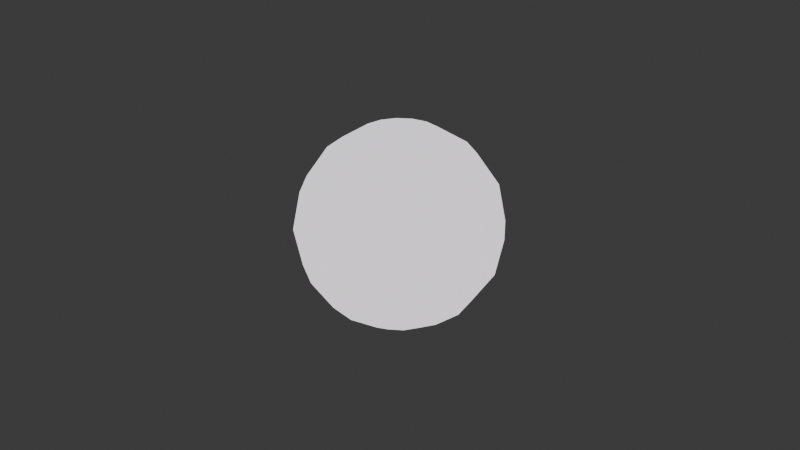 # Source: planet.blend  (saved by Blender 4.1.23; exported with 4.5.12 LTS)
import bpy
from mathutils import Matrix  # noqa: F401  (used for matrix-valued properties, if any)

bpy.ops.wm.read_factory_settings(use_empty=True)
scene = bpy.context.scene
scene.name = 'Scene'

# ---- collections
col_planet_1 = bpy.data.collections.new('planet 1'); scene.collection.children.link(col_planet_1)
col_planet_2 = bpy.data.collections.new('planet 2'); scene.collection.children.link(col_planet_2)

# ---- images (referenced by path relative to the original .blend; pixels are not part of the script)
import os
ASSET_DIR = os.environ.get("B2B_ASSET_DIR", "")  # directory of the original .blend (textures are referenced by path, not embedded)
HERE = os.path.dirname(os.path.abspath(__file__))  # packed textures are extracted next to this script under _unpacked/

def load_image(name, relpath, width, height, colorspace="sRGB"):
    """Load a texture the original file referenced (path relative to the .blend, or extracted next to this script)."""
    p = next((c for c in (os.path.join(HERE, relpath), os.path.join(ASSET_DIR, relpath)) if relpath and os.path.exists(c)), "")
    if p:
        img = bpy.data.images.load(p, check_existing=True)
        img.name = name
    else:  # same state as the original file: an image datablock whose file is absent (Cycles renders it pink)
        img = bpy.data.images.new(name, width, height)
        img.source = "FILE"
        img.filepath = "//" + (relpath or name)
    img.colorspace_settings.name = colorspace
    return img
img_planet_1 = load_image('planet-1', 'planet-1.png', 1024, 1024, 'sRGB')
img_clouds = load_image('clouds', 'clouds.png', 1024, 1024, 'sRGB')

# ---- materials (node trees are filled in below, after node groups)
mat_rock = bpy.data.materials.new('rock')
mat_planet = bpy.data.materials.new('planet')
mat_planet_ring = bpy.data.materials.new('planet.ring')
mat_cloudy_planet = bpy.data.materials.new('cloudy-planet')
mat_material_002 = bpy.data.materials.new('Material.002')
mat_material_002.use_backface_culling = True

# ---- material node trees
mat_rock.use_nodes = True; mat_rock.node_tree.nodes.clear()
_N = mat_rock.node_tree.nodes; _L = mat_rock.node_tree.links
n0 = _N.new('ShaderNodeBsdfPrincipled'); n0.name = 'Principled BSDF'; n0.location = (10, 300)
n0.inputs[0].default_value = (0.45, 0.45, 0.45, 1.0)
n0.inputs[2].default_value = 1.0
n0.inputs[3].default_value = 1.0
n1 = _N.new('ShaderNodeOutputMaterial'); n1.name = 'Material Output'; n1.location = (300, 300)
_L.new(n0.outputs[0], n1.inputs[0])
n1.is_active_output = True
mat_planet.use_nodes = True; mat_planet.node_tree.nodes.clear()
_N = mat_planet.node_tree.nodes; _L = mat_planet.node_tree.links
n0 = _N.new('ShaderNodeBsdfPrincipled'); n0.name = 'Principled BSDF'; n0.location = (259, 386)
n0.inputs[2].default_value = 1.0
n1 = _N.new('ShaderNodeOutputMaterial'); n1.name = 'Material Output'; n1.location = (549, 386)
n2 = _N.new('ShaderNodeTexNoise'); n2.name = 'Noise Texture'; n2.location = (-816, 231)
n2.inputs[2].default_value = 25.0
n2.inputs[4].default_value = 0.1333
n3 = _N.new('ShaderNodeNewGeometry'); n3.name = 'Geometry'; n3.location = (-1372, 146)
n4 = _N.new('ShaderNodeVectorMath'); n4.name = 'Vector Math'; n4.location = (-1100, 118)
n4.operation = 'MULTIPLY'
n4.inputs[1].default_value = (0.1, 0.1, 1.0)
n5 = _N.new('ShaderNodeValToRGB'); n5.name = 'Color Ramp'; n5.location = (-289, 269)
n5.color_ramp.interpolation = 'EASE'
while len(n5.color_ramp.elements) > 1: n5.color_ramp.elements.remove(n5.color_ramp.elements[-1])
n5.color_ramp.elements[0].position = 0.0; n5.color_ramp.elements[0].color = (1.0, 0.8175, 0.3933, 1.0)
_e = n5.color_ramp.elements.new(1.0); _e.color = (0.1041, 0.005028, 0.0, 1.0)
n6 = _N.new('ShaderNodeTexImage'); n6.name = 'Image Texture'; n6.location = (-139, 532)
n6.image = img_planet_1
n7 = _N.new('ShaderNodeSeparateXYZ'); n7.name = 'Separate XYZ'; n7.location = (-1339, 397)
n8 = _N.new('ShaderNodeMath'); n8.name = 'Math'; n8.location = (-908, 419)
n8.operation = 'MULTIPLY'
n8.inputs[1].default_value = 3.142
n9 = _N.new('ShaderNodeMath'); n9.name = 'Math.001'; n9.location = (-724, 398)
n9.operation = 'SINE'
n10 = _N.new('ShaderNodeMath'); n10.name = 'Math.002'; n10.location = (-520, 298)
n10.operation = 'MULTIPLY'
n11 = _N.new('ShaderNodeMath'); n11.name = 'Math.003'; n11.location = (-1100, 401)
n11.operation = 'MULTIPLY_ADD'
_L.new(n0.outputs[0], n1.inputs[0])
_L.new(n3.outputs[0], n4.inputs[0])
_L.new(n3.outputs[0], n7.inputs[0])
_L.new(n8.outputs[0], n9.inputs[0])
_L.new(n4.outputs[0], n2.inputs[0])
_L.new(n9.outputs[0], n10.inputs[0])
_L.new(n2.outputs[0], n10.inputs[1])
_L.new(n10.outputs[0], n5.inputs[0])
_L.new(n7.outputs[2], n11.inputs[0])
_L.new(n11.outputs[0], n8.inputs[0])
_L.new(n6.outputs[0], n0.inputs[0])
n1.is_active_output = True
mat_planet_ring.use_nodes = True; mat_planet_ring.node_tree.nodes.clear()
_N = mat_planet_ring.node_tree.nodes; _L = mat_planet_ring.node_tree.links
n0 = _N.new('ShaderNodeBsdfPrincipled'); n0.name = 'Principled BSDF'; n0.location = (10, 300)
n0.inputs[0].default_value = (1.0, 0.8148, 0.3916, 1.0)
n0.inputs[2].default_value = 1.0
n1 = _N.new('ShaderNodeOutputMaterial'); n1.name = 'Material Output'; n1.location = (300, 300)
_L.new(n0.outputs[0], n1.inputs[0])
n1.is_active_output = True
mat_cloudy_planet.use_nodes = True; mat_cloudy_planet.node_tree.nodes.clear()
_N = mat_cloudy_planet.node_tree.nodes; _L = mat_cloudy_planet.node_tree.links
n0 = _N.new('ShaderNodeBsdfPrincipled'); n0.name = 'Principled BSDF'; n0.location = (10, 300)
n0.inputs[0].default_value = (0.0, 0.0, 1.0, 1.0)
n0.inputs[2].default_value = 1.0
n0.inputs[3].default_value = 1.0
n1 = _N.new('ShaderNodeOutputMaterial'); n1.name = 'Material Output'; n1.location = (300, 300)
_L.new(n0.outputs[0], n1.inputs[0])
n1.is_active_output = True
mat_material_002.use_nodes = True; mat_material_002.node_tree.nodes.clear()
_N = mat_material_002.node_tree.nodes; _L = mat_material_002.node_tree.links
n0 = _N.new('ShaderNodeBsdfPrincipled'); n0.name = 'Principled BSDF'; n0.location = (10, 300)
n0.inputs[2].default_value = 1.0
n0.inputs[28].default_value = 1.0
n1 = _N.new('ShaderNodeOutputMaterial'); n1.name = 'Material Output'; n1.location = (300, 300)
n2 = _N.new('ShaderNodeTexNoise'); n2.name = 'Noise Texture'; n2.location = (-433, 263)
n3 = _N.new('ShaderNodeMapRange'); n3.name = 'Map Range'; n3.location = (-212, 286)
n3.inputs[1].default_value = 0.5
n3.inputs[2].default_value = 0.75
n4 = _N.new('ShaderNodeNewGeometry'); n4.name = 'Geometry'; n4.location = (-686, 198)
n5 = _N.new('ShaderNodeTexImage'); n5.name = 'Image Texture'; n5.location = (-301, 511)
n5.image = img_clouds
_L.new(n0.outputs[0], n1.inputs[0])
_L.new(n2.outputs[0], n3.inputs[0])
_L.new(n4.outputs[0], n2.inputs[0])
_L.new(n5.outputs[1], n0.inputs[4])
_L.new(n5.outputs[0], n0.inputs[0])
n1.is_active_output = True

# ---- world
world_world = bpy.data.worlds.new('World'); scene.world = world_world
world_world.use_nodes = True; world_world.node_tree.nodes.clear()
_N = world_world.node_tree.nodes; _L = world_world.node_tree.links
n0 = _N.new('ShaderNodeOutputWorld'); n0.name = 'World Output'; n0.location = (300, 300)
n1 = _N.new('ShaderNodeBackground'); n1.name = 'Background'; n1.location = (10, 300)
n1.inputs[0].default_value = (0.05088, 0.05088, 0.05088, 1.0)
_L.new(n1.outputs[0], n0.inputs[0])
n0.is_active_output = True
world_world.color = (0.05088, 0.05088, 0.05088)
world_world.use_sun_shadow = False
world_world.sun_shadow_jitter_overblur = 0.0

# ---- meshes
me_icosphere = bpy.data.meshes.new('Icosphere')
me_icosphere.from_pydata([(-0.002821, -0.1222, -0.8199), (-0.1705, -0.1496, -0.7533), (-0.1812, 0.1345, -0.733), (0.0592, 0.2144, -0.7458), (0.1396, 0.03219, -0.788), (0.1917, -0.7324, 0.1109), (0.3834, -0.5903, 0.2533), (0.2915, -0.5222, 0.4521), (-0.04295, -0.5764, 0.4472), (-0.1016, -0.684, 0.1923), (-0.6085, -0.482, 0.2352), (-0.3537, -0.5911, 0.2453), (-0.3506, -0.4925, 0.4339), (-0.5741, -0.1856, 0.4329), (-0.6453, -0.1958, 0.3098), (-0.602, 0.4234, 0.113), (-0.6656, 0.1101, 0.2524), (-0.5682, 0.1501, 0.4386), (-0.3837, 0.4735, 0.4477), (-0.3894, 0.5866, 0.2705), (-0.03014, -0.4768, 0.5521), (0.1924, -0.3957, 0.5911), (0.01516, -0.2999, 0.6329), (0.3337, -0.1155, 0.6605), (0.3317, 0.1027, 0.674), (0.2185, -0.01938, 0.6852), (-0.3457, -0.3874, 0.5412), (-0.3139, -0.2021, 0.5881), (-0.4904, -0.1903, 0.5328), (-0.4871, 0.1461, 0.5329), (-0.3091, 0.1465, 0.6061), (-0.3382, 0.3437, 0.5657), (-0.01702, 0.4276, 0.6177), (0.02182, 0.2547, 0.6682), (0.193, 0.3586, 0.6461), (-0.1273, -0.3222, -0.7123), (-0.05362, -0.2754, -0.7478), (-0.06925, -0.3824, -0.6891), (0.06412, -0.1608, -0.7991), (0.232, -0.1014, -0.7329), (0.1842, -0.2175, -0.6749), (0.5124, -0.07744, -0.5462), (0.6675, -0.1239, -0.3787), (0.5278, -0.1854, -0.4747), (0.7112, -0.2561, -0.2004), (0.6509, -0.3954, -0.0855), (0.6147, -0.371, -0.206), (-0.03918, -0.7793, -0.08933), (0.02698, -0.7586, -0.1963), (0.1011, -0.7578, -0.04652), (0.4378, -0.5999, 0.03339), (0.2605, -0.7105, 0.01241), (0.3493, -0.6225, -0.1207), (0.005285, 0.4001, -0.6479), (-0.1748, 0.3954, -0.6298), (-0.08303, 0.5347, -0.5295), (-0.4112, 0.4635, -0.4697), (-0.4827, 0.5106, -0.3231), (-0.3376, 0.5845, -0.3697), (-0.3378, 0.6581, 0.1201), (-0.2843, 0.684, -0.06795), (-0.4618, 0.594, -0.03485), (0.4991, -0.3263, 0.4435), (0.559, -0.3862, 0.2856), (0.6342, -0.1933, 0.3415), (0.5355, 0.4967, 0.2712), (0.4954, 0.3942, 0.4469), (0.5808, 0.3305, 0.3118), (0.5124, -0.07084, 0.5711), (0.5661, 0.04376, 0.489), (0.4959, 0.1245, 0.5711), (0.7492, -0.1422, -0.09439), (0.7275, -0.1248, 0.0466), (0.7128, -0.2699, 0.05882), (-0.3953, 0.02974, -0.6486), (-0.3117, -0.1784, -0.6732), (-0.4551, -0.1453, -0.5549), (-0.649, -0.445, 0.1697), (-0.7019, -0.2653, 0.1527), (-0.6621, -0.3273, 0.03974), (-0.5607, -0.554, 0.09151), (-0.5051, -0.592, -0.0498), (-0.4705, -0.6314, 0.01354), (-0.7226, 0.06964, 0.08964), (-0.712, 0.2366, -0.05488), (-0.7296, 0.0222, -0.1027), (-0.276, -0.7515, -0.2415), (-0.3257, -0.7085, -0.3094), (-0.2155, -0.7502, -0.3655), (-0.2794, -0.4445, -0.5904), (-0.2321, -0.5944, -0.5233), (-0.3219, -0.5009, -0.5238), (-0.5471, 0.2425, -0.4827), (-0.6378, 0.1261, -0.3933), (-0.6326, 0.2952, -0.3333), (0.2583, 0.2723, -0.6724), (0.4282, 0.2888, -0.562), (0.3525, 0.1517, -0.6611), (0.5294, 0.6026, -0.04279), (0.5494, 0.5696, -0.1752), (0.4845, 0.6427, -0.08422), (0.5817, 0.08111, -0.504), (0.6122, 0.1612, -0.4428), (0.6805, 0.05867, -0.3933), (0.3507, 0.6547, -0.2132), (0.4131, 0.6639, -0.1516), (0.4299, 0.6023, -0.2908), (0.2155, 0.4643, -0.5692), (0.2148, 0.5575, -0.4739), (0.3514, 0.4934, -0.4874), (0.7335, 0.06997, -0.2173), (0.7048, 0.2315, -0.2463), (0.7298, 0.1462, -0.1284), (0.6146, 0.4774, 0.0142), (0.6559, 0.3795, 0.003095), (0.6538, 0.4212, -0.1425), (-0.1061, 0.6447, 0.432), (0.06388, 0.7329, 0.3924), (-0.1402, 0.6784, 0.3582), (0.1283, 0.6157, 0.5319), (0.2191, 0.5979, 0.5377), (0.1953, 0.6918, 0.4674), (-0.07985, 0.75, 0.2035), (0.08925, 0.7743, 0.2541), (-0.01908, 0.7587, 0.1302), (0.2578, 0.7397, 0.04388), (0.2464, 0.7666, 0.1766), (0.3303, 0.7356, 0.05109), (0.3773, 0.6127, 0.4338), (0.4125, 0.6354, 0.354), (0.3321, 0.6929, 0.3836), (0.4036, 0.7119, 0.1001), (0.3482, 0.7335, 0.2374), (0.4237, 0.6887, 0.1566)], [], [(100, 105, 127, 131), (77, 80, 10), (17, 13, 28, 29), (66, 128, 120, 34, 24, 70), (22, 25, 33, 30, 27), (57, 94, 84, 15, 61), (49, 51, 5), (78, 14, 16, 83), (39, 4, 97, 101, 41), (106, 99, 115, 111, 102, 96, 109), (7, 62, 68, 23, 21), (47, 9, 11, 82, 86), (42, 103, 110, 71, 44), (59, 19, 118, 122), (12, 8, 20, 26), (2, 74, 92, 56, 54), (3, 53, 107, 95), (98, 133, 129, 65, 113), (69, 64, 72, 112, 114, 67), (125, 104, 108, 55, 58, 60, 124), (45, 73, 63, 6, 50), (0, 38, 36), (79, 85, 93, 76, 91, 87, 81), (121, 130, 132, 126, 123, 117), (48, 88, 90, 37, 40, 43, 46, 52), (116, 18, 31, 32, 119), (0, 1, 2, 3, 4), (5, 6, 7, 8, 9), (10, 11, 12, 13, 14), (15, 16, 17, 18, 19), (20, 21, 22), (23, 24, 25), (26, 27, 28), (29, 30, 31), (32, 33, 34), (35, 36, 37), (38, 39, 40), (41, 42, 43), (44, 45, 46), (47, 48, 49), (50, 51, 52), (53, 54, 55), (56, 57, 58), (59, 60, 61), (62, 63, 64), (65, 66, 67), (68, 69, 70), (71, 72, 73), (74, 75, 76), (77, 78, 79), (80, 81, 82), (83, 84, 85), (86, 87, 88), (89, 90, 91), (92, 93, 94), (95, 96, 97), (98, 99, 100), (101, 102, 103), (104, 105, 106), (107, 108, 109), (110, 111, 112), (113, 114, 115), (116, 117, 118), (119, 120, 121), (122, 123, 124), (125, 126, 127), (128, 129, 130), (131, 132, 133), (35, 1, 0, 36), (74, 2, 1, 75), (53, 3, 2, 54), (50, 6, 5, 51), (82, 11, 10, 80), (83, 16, 15, 84), (62, 7, 6, 63), (8, 12, 11, 9), (13, 17, 16, 14), (20, 8, 7, 21), (28, 13, 12, 26), (31, 18, 17, 29), (70, 24, 23, 68), (30, 33, 32, 31), (27, 30, 29, 28), (33, 25, 24, 34), (25, 22, 21, 23), (22, 27, 26, 20), (4, 39, 38, 0), (103, 42, 41, 101), (73, 45, 44, 71), (9, 47, 49, 5), (51, 49, 48, 52), (45, 50, 52, 46), (42, 44, 46, 43), (39, 41, 43, 40), (40, 37, 36, 38), (94, 57, 56, 92), (19, 59, 61, 15), (57, 61, 60, 58), (58, 55, 54, 56), (128, 66, 65, 129), (66, 70, 69, 67), (72, 64, 63, 73), (64, 69, 68, 62), (112, 72, 71, 110), (14, 78, 77, 10), (47, 86, 88, 48), (37, 90, 89, 35), (87, 91, 90, 88), (93, 85, 84, 94), (81, 87, 86, 82), (78, 83, 85, 79), (80, 77, 79, 81), (91, 76, 75, 89), (76, 93, 92, 74), (3, 95, 97, 4), (133, 98, 100, 131), (55, 108, 107, 53), (67, 114, 113, 65), (111, 115, 114, 112), (106, 109, 108, 104), (102, 111, 110, 103), (105, 100, 99, 106), (98, 113, 115, 99), (96, 102, 101, 97), (109, 96, 95, 107), (18, 116, 118, 19), (34, 120, 119, 32), (59, 122, 124, 60), (104, 125, 127, 105), (132, 130, 129, 133), (126, 132, 131, 127), (125, 124, 123, 126), (130, 121, 120, 128), (117, 123, 122, 118), (116, 119, 121, 117), (1, 35, 89, 75)])
me_icosphere.polygons.foreach_set('use_smooth', [True] * 136)
_uv = me_icosphere.uv_layers.new(name='UVMap')
_uv.uv.foreach_set('vector', [0.493, 0.2039, 0.5047, 0.1901, 0.5337, 0.2635, 0.5268, 0.2657, 0.9006, 0.2768, 0.9396, 0.2458, 0.9111, 0.295, 0.7437, 0.3235, 0.8932, 0.3226, 0.8816, 0.3424, 0.7631, 0.3564, 0.4674, 0.3229, 0.5122, 0.3226, 0.5223, 0.3392, 0.4927, 0.3895, 0.4205, 0.3958, 0.4069, 0.371, 0.2757, 0.3836, 0.3335, 0.401, 0.4984, 0.3954, 0.6864, 0.3675, 0.829, 0.3534, 0.69, 0.1653, 0.765, 0.1649, 0.7808, 0.2073, 0.7274, 0.2963, 0.6782, 0.2148, 0.1243, 0.1932, 0.2136, 0.2338, 0.1807, 0.2909, 0.8806, 0.2809, 0.8945, 0.307, 0.7451, 0.304, 0.7934, 0.2206, 0.354, 0.03202, 0.3647, 0.01484, 0.4012, 0.08362, 0.3705, 0.1479, 0.3493, 0.1473, 0.497, 0.1711, 0.4759, 0.195, 0.444, 0.2002, 0.4158, 0.1901, 0.3866, 0.1573, 0.4198, 0.09908, 0.5008, 0.1494, 0.1974, 0.3238, 0.2966, 0.3232, 0.323, 0.3696, 0.3075, 0.3944, 0.2274, 0.3767, 0.09819, 0.1807, 0.1649, 0.3037, 0.01705, 0.304, 0.06251, 0.2192, 0.09186, 0.1745, 0.3446, 0.1651, 0.3713, 0.1656, 0.3973, 0.1935, 0.3229, 0.2246, 0.3106, 0.2057, 0.6657, 0.2293, 0.7091, 0.3043, 0.5922, 0.3063, 0.5882, 0.2834, 0.01494, 0.3222, 0.1647, 0.3241, 0.1362, 0.3732, 0.02712, 0.3441, 0.7275, 0.01857, 0.7729, 0.09369, 0.7639, 0.1495, 0.6893, 0.1498, 0.6747, 0.1064, 0.546, 0.01958, 0.5928, 0.103, 0.5231, 0.1369, 0.507, 0.08431, 0.477, 0.2132, 0.5141, 0.2776, 0.5104, 0.3061, 0.472, 0.3048, 0.4528, 0.2159, 0.34, 0.3561, 0.3105, 0.3118, 0.3266, 0.2413, 0.4099, 0.2056, 0.4354, 0.2152, 0.4505, 0.3095, 0.5509, 0.2622, 0.517, 0.1746, 0.5258, 0.1544, 0.607, 0.1197, 0.6695, 0.1599, 0.6599, 0.2114, 0.5785, 0.2708, 0.297, 0.2158, 0.3102, 0.2375, 0.2951, 0.3055, 0.1978, 0.3052, 0.2352, 0.2381, 0.1786, 0.01853, 0.1853, 0.03005, 0.152, 0.06465, 0.8227, 0.264, 0.7863, 0.2028, 0.7698, 0.1586, 0.7784, 0.1065, 0.8323, 0.1459, 0.2313, 0.1665, 0.1657, 0.2098, 0.5377, 0.3266, 0.5255, 0.3115, 0.5309, 0.283, 0.5442, 0.2786, 0.5706, 0.2874, 0.5729, 0.3112, 0.1502, 0.1684, 0.2139, 0.1623, 0.8435, 0.1412, 0.882, 0.1086, 0.2568, 0.04372, 0.3341, 0.1558, 0.3029, 0.2004, 0.2409, 0.2204, 0.5888, 0.3227, 0.7119, 0.323, 0.6915, 0.3596, 0.5977, 0.3866, 0.569, 0.3406, 0.1786, 0.01853, 0.1719, 0.01724, 0.1818, 0.0, 0.1818, 0.0, 0.1864, 0.008008, 0.1701, 0.2947, 0.1811, 0.3137, 0.1818, 0.3149, 0.1647, 0.3149, 0.1649, 0.3037, 0.01032, 0.297, 0.01705, 0.304, 0.01433, 0.3149, 0.0, 0.3149, 0.0007827, 0.3136, 0.7274, 0.2963, 0.7369, 0.2983, 0.7274, 0.3147, 0.7273, 0.3149, 0.7178, 0.2985, 0.1362, 0.3732, 0.1441, 0.3803, 0.1345, 0.3823, 0.3075, 0.3944, 0.315, 0.3991, 0.3069, 0.4029, 0.8915, 0.3454, 0.88, 0.3505, 0.8816, 0.3424, 0.7631, 0.3564, 0.7649, 0.3648, 0.7544, 0.3618, 0.5977, 0.3866, 0.5995, 0.3959, 0.5908, 0.3934, 0.1219, 0.1037, 0.152, 0.06465, 0.1218, 0.1048, 0.1853, 0.03005, 0.1959, 0.02435, 0.1912, 0.03273, 0.3493, 0.1473, 0.3454, 0.1575, 0.3414, 0.1523, 0.3106, 0.2057, 0.297, 0.2158, 0.3029, 0.2004, 0.09819, 0.1807, 0.1502, 0.1684, 0.1243, 0.1932, 0.2352, 0.2381, 0.2136, 0.2338, 0.2409, 0.2204, 0.5928, 0.103, 0.6047, 0.1026, 0.6029, 0.1099, 0.6893, 0.1498, 0.689, 0.1575, 0.6802, 0.1536, 0.6657, 0.2293, 0.6599, 0.2114, 0.6782, 0.2148, 0.2966, 0.3232, 0.2951, 0.3055, 0.3105, 0.3118, 0.472, 0.3048, 0.469, 0.3149, 0.464, 0.3083, 0.3292, 0.3647, 0.34, 0.3561, 0.3422, 0.3656, 0.3229, 0.2246, 0.3266, 0.2413, 0.3102, 0.2375, 0.8574, 0.08956, 0.8705, 0.08928, 0.8592, 0.09607, 0.7916, 0.2698, 0.8838, 0.2746, 0.8227, 0.264, 0.3918, 0.2388, 0.1657, 0.2098, 0.05949, 0.2121, 0.7934, 0.2206, 0.7808, 0.2073, 0.7863, 0.2028, 0.09186, 0.1745, 0.2313, 0.1665, 0.2139, 0.1623, 0.9702, 0.1276, 0.9853, 0.138, 0.9832, 0.1388, 0.7639, 0.1495, 0.7698, 0.1586, 0.765, 0.1649, 0.507, 0.08431, 0.4998, 0.09051, 0.4999, 0.07888, 0.477, 0.2132, 0.4759, 0.195, 0.493, 0.2039, 0.3705, 0.1479, 0.3866, 0.1573, 0.3713, 0.1656, 0.517, 0.1746, 0.5047, 0.1901, 0.497, 0.1711, 0.5231, 0.1369, 0.5207, 0.149, 0.5151, 0.1464, 0.3973, 0.1935, 0.4158, 0.1901, 0.4099, 0.2056, 0.4528, 0.2159, 0.4354, 0.2152, 0.444, 0.2002, 0.5873, 0.3149, 0.5823, 0.3089, 0.5922, 0.3063, 0.5417, 0.3334, 0.5303, 0.3343, 0.5377, 0.3266, 0.5882, 0.2834, 0.5706, 0.2874, 0.5785, 0.2708, 0.5509, 0.2622, 0.5442, 0.2786, 0.5337, 0.2635, 0.5122, 0.3226, 0.5104, 0.3061, 0.5255, 0.3115, 0.5268, 0.2657, 0.5309, 0.283, 0.5141, 0.2776, 0.1219, 0.1037, 0.1719, 0.01724, 0.1786, 0.01853, 0.152, 0.06465, 0.8574, 0.08956, 0.9022, 0.01187, 0.9096, 0.02213, 0.8705, 0.08928, 0.5928, 0.103, 0.546, 0.01958, 0.5521, 0.01157, 0.6047, 0.1026, 0.2352, 0.2381, 0.1978, 0.3052, 0.1807, 0.2909, 0.2136, 0.2338, 0.06251, 0.2192, 0.01705, 0.304, 0.01032, 0.297, 0.03874, 0.2478, 0.7934, 0.2206, 0.7451, 0.304, 0.7274, 0.2963, 0.7808, 0.2073, 0.2966, 0.3232, 0.1974, 0.3238, 0.1978, 0.3052, 0.2951, 0.3055, 0.1647, 0.3241, 0.01494, 0.3222, 0.01705, 0.304, 0.1649, 0.3037, 0.8932, 0.3226, 0.7437, 0.3235, 0.7451, 0.304, 0.8945, 0.307, 0.1362, 0.3732, 0.1647, 0.3241, 0.1747, 0.3273, 0.1441, 0.3803, 0.8816, 0.3424, 0.8932, 0.3226, 0.9038, 0.324, 0.8915, 0.3454, 0.7544, 0.3618, 0.7335, 0.3257, 0.7437, 0.3235, 0.7631, 0.3564, 0.3291, 0.3747, 0.315, 0.3991, 0.3075, 0.3944, 0.323, 0.3696, 0.6907, 0.368, 0.5995, 0.3959, 0.5977, 0.3866, 0.6915, 0.3596, 0.88, 0.3505, 0.7649, 0.3648, 0.7631, 0.3564, 0.8816, 0.3424, 0.4918, 0.3982, 0.4204, 0.4036, 0.4205, 0.3958, 0.4927, 0.3895, 0.3335, 0.401, 0.2757, 0.3836, 0.2274, 0.3767, 0.3075, 0.3944, 0.1345, 0.3823, 0.02861, 0.3518, 0.02712, 0.3441, 0.1362, 0.3732, 0.1864, 0.008008, 0.1959, 0.02435, 0.1853, 0.03005, 0.1786, 0.01853, 0.3713, 0.1656, 0.3446, 0.1651, 0.3493, 0.1473, 0.3705, 0.1479, 0.3102, 0.2375, 0.297, 0.2158, 0.3106, 0.2057, 0.3229, 0.2246, 0.1649, 0.3037, 0.09819, 0.1807, 0.1243, 0.1932, 0.1807, 0.2909, 0.2136, 0.2338, 0.1243, 0.1932, 0.1502, 0.1684, 0.2409, 0.2204, 0.297, 0.2158, 0.2352, 0.2381, 0.2409, 0.2204, 0.3029, 0.2004, 0.3446, 0.1651, 0.3106, 0.2057, 0.3029, 0.2004, 0.3341, 0.1558, 0.354, 0.03202, 0.3493, 0.1473, 0.3414, 0.1523, 0.3479, 0.03377, 0.1912, 0.03273, 0.1218, 0.1048, 0.152, 0.06465, 0.1853, 0.03005, 0.765, 0.1649, 0.69, 0.1653, 0.6893, 0.1498, 0.7639, 0.1495, 0.7091, 0.3043, 0.6657, 0.2293, 0.6782, 0.2148, 0.7274, 0.2963, 0.69, 0.1653, 0.6782, 0.2148, 0.6599, 0.2114, 0.6695, 0.1599, 0.6802, 0.1536, 0.6661, 0.1108, 0.6747, 0.1064, 0.6893, 0.1498, 0.5122, 0.3226, 0.4674, 0.3229, 0.472, 0.3048, 0.5104, 0.3061, 0.4594, 0.3174, 0.3422, 0.3656, 0.34, 0.3561, 0.4505, 0.3095, 0.3266, 0.2413, 0.3105, 0.3118, 0.2951, 0.3055, 0.3102, 0.2375, 0.3105, 0.3118, 0.34, 0.3561, 0.323, 0.3696, 0.2966, 0.3232, 0.4099, 0.2056, 0.3266, 0.2413, 0.3229, 0.2246, 0.3973, 0.1935, 0.8945, 0.307, 0.8806, 0.2809, 0.9006, 0.2768, 0.9111, 0.295, 0.09819, 0.1807, 0.09186, 0.1745, 0.2139, 0.1623, 0.1502, 0.1684, 0.882, 0.1086, 0.8435, 0.1412, 0.9702, 0.1276, 0.9613, 0.1045, 0.2313, 0.1665, 0.8323, 0.1459, 0.8435, 0.1412, 0.2139, 0.1623, 0.7698, 0.1586, 0.7863, 0.2028, 0.7808, 0.2073, 0.765, 0.1649, 0.1657, 0.2098, 0.2313, 0.1665, 0.09186, 0.1745, 0.06251, 0.2192, 0.8806, 0.2809, 0.7934, 0.2206, 0.7863, 0.2028, 0.8227, 0.264, 0.3918, 0.2388, 0.7916, 0.2698, 0.8227, 0.264, 0.1657, 0.2098, 0.9832, 0.1388, 0.8592, 0.09607, 0.8705, 0.08928, 0.9702, 0.1276, 0.7784, 0.1065, 0.7698, 0.1586, 0.7639, 0.1495, 0.7729, 0.09369, 0.546, 0.01958, 0.507, 0.08431, 0.4999, 0.07888, 0.5387, 0.01176, 0.5141, 0.2776, 0.477, 0.2132, 0.493, 0.2039, 0.5268, 0.2657, 0.607, 0.1197, 0.5258, 0.1544, 0.5231, 0.1369, 0.5928, 0.103, 0.4505, 0.3095, 0.4354, 0.2152, 0.4528, 0.2159, 0.472, 0.3048, 0.4158, 0.1901, 0.444, 0.2002, 0.4354, 0.2152, 0.4099, 0.2056, 0.497, 0.1711, 0.5008, 0.1494, 0.5258, 0.1544, 0.517, 0.1746, 0.3866, 0.1573, 0.4158, 0.1901, 0.3973, 0.1935, 0.3713, 0.1656, 0.5047, 0.1901, 0.493, 0.2039, 0.4759, 0.195, 0.497, 0.1711, 0.477, 0.2132, 0.4528, 0.2159, 0.444, 0.2002, 0.4759, 0.195, 0.4198, 0.09908, 0.3866, 0.1573, 0.3705, 0.1479, 0.4012, 0.08362, 0.5151, 0.1464, 0.4998, 0.09051, 0.507, 0.08431, 0.5231, 0.1369, 0.7119, 0.323, 0.5888, 0.3227, 0.5922, 0.3063, 0.7091, 0.3043, 0.5908, 0.3934, 0.5611, 0.342, 0.569, 0.3406, 0.5977, 0.3866, 0.6657, 0.2293, 0.5882, 0.2834, 0.5785, 0.2708, 0.6599, 0.2114, 0.517, 0.1746, 0.5509, 0.2622, 0.5337, 0.2635, 0.5047, 0.1901, 0.5309, 0.283, 0.5255, 0.3115, 0.5104, 0.3061, 0.5141, 0.2776, 0.5442, 0.2786, 0.5309, 0.283, 0.5268, 0.2657, 0.5337, 0.2635, 0.5509, 0.2622, 0.5785, 0.2708, 0.5706, 0.2874, 0.5442, 0.2786, 0.5255, 0.3115, 0.5377, 0.3266, 0.5223, 0.3392, 0.5122, 0.3226, 0.5729, 0.3112, 0.5706, 0.2874, 0.5882, 0.2834, 0.5922, 0.3063, 0.5794, 0.3167, 0.5417, 0.3334, 0.5377, 0.3266, 0.5729, 0.3112, 0.9096, 0.02213, 0.9613, 0.1045, 0.9702, 0.1276, 0.8705, 0.08928])
me_icosphere.materials.append(mat_rock)
me_icosphere.update()
me_sphere = bpy.data.meshes.new('Sphere')
me_sphere.from_pydata([(0.0, 0.5556, 0.8315), (0.0, 0.8315, 0.5556), (0.0, 0.9808, 0.1951), (0.0, 0.9808, -0.1951), (0.0, 0.8315, -0.5556), (0.07466, 0.1802, 0.9808), (0.2126, 0.5133, 0.8315), (0.3182, 0.7682, 0.5556), (0.3753, 0.9061, 0.1951), (0.3753, 0.9061, -0.1951), (0.3182, 0.7682, -0.5556), (0.2126, 0.5133, -0.8315), (0.07466, 0.1802, -0.9808), (0.1379, 0.1379, 0.9808), (0.3928, 0.3928, 0.8315), (0.5879, 0.5879, 0.5556), (0.6935, 0.6935, 0.1951), (0.6935, 0.6935, -0.1951), (0.5879, 0.5879, -0.5556), (0.3928, 0.3928, -0.8315), (0.1379, 0.1379, -0.9808), (0.0, 0.0, 1.0), (0.1802, 0.07466, 0.9808), (0.5133, 0.2126, 0.8315), (0.7682, 0.3182, 0.5556), (0.9061, 0.3753, 0.1951), (0.9061, 0.3753, -0.1951), (0.7682, 0.3182, -0.5556), (0.5133, 0.2126, -0.8315), (0.1802, 0.07466, -0.9808), (0.1951, -1.118e-08, 0.9808), (0.5556, -5.215e-08, 0.8315), (0.8315, -8.941e-08, 0.5556), (0.9808, -8.941e-08, 0.1951), (0.9808, -8.941e-08, -0.1951), (0.8315, -8.941e-08, -0.5556), (0.5556, -5.215e-08, -0.8315), (0.1951, -1.118e-08, -0.9808), (0.1802, -0.07466, 0.9808), (0.5133, -0.2126, 0.8315), (0.7682, -0.3182, 0.5556), (0.9061, -0.3753, 0.1951), (0.9061, -0.3753, -0.1951), (0.7682, -0.3182, -0.5556), (0.5133, -0.2126, -0.8315), (0.1802, -0.07466, -0.9808), (0.1379, -0.1379, 0.9808), (0.3928, -0.3928, 0.8315), (0.5879, -0.5879, 0.5556), (0.6935, -0.6935, 0.1951), (0.6935, -0.6935, -0.1951), (0.5879, -0.5879, -0.5556), (0.3928, -0.3928, -0.8315), (0.1379, -0.1379, -0.9808), (0.07466, -0.1802, 0.9808), (0.2126, -0.5133, 0.8315), (0.3182, -0.7682, 0.5556), (0.3753, -0.9061, 0.1951), (0.3753, -0.9061, -0.1951), (0.3182, -0.7682, -0.5556), (0.2126, -0.5133, -0.8315), (0.07466, -0.1802, -0.9808), (-7.451e-09, -0.1951, 0.9808), (-9.686e-08, -0.5556, 0.8315), (-1.043e-07, -0.8315, 0.5556), (-1.341e-07, -0.9808, 0.1951), (-1.341e-07, -0.9808, -0.1951), (-1.043e-07, -0.8315, -0.5556), (-9.686e-08, -0.5556, -0.8315), (-7.451e-09, -0.1951, -0.9808), (-0.07466, -0.1802, 0.9808), (-0.2126, -0.5133, 0.8315), (-0.3182, -0.7682, 0.5556), (-0.3753, -0.9061, 0.1951), (-0.3753, -0.9061, -0.1951), (-0.3182, -0.7682, -0.5556), (-0.2126, -0.5133, -0.8315), (-0.07466, -0.1802, -0.9808), (-0.1379, -0.1379, 0.9808), (-0.3928, -0.3928, 0.8315), (-0.5879, -0.5879, 0.5556), (-0.6935, -0.6935, 0.1951), (-0.6935, -0.6935, -0.1951), (-0.5879, -0.5879, -0.5556), (-0.3928, -0.3928, -0.8315), (-0.1379, -0.1379, -0.9808), (0.0, 0.0, -1.0), (-0.1802, -0.07466, 0.9808), (-0.5133, -0.2126, 0.8315), (-0.7682, -0.3182, 0.5556), (-0.9061, -0.3753, 0.1951), (-0.9061, -0.3753, -0.1951), (-0.7682, -0.3182, -0.5556), (-0.5133, -0.2126, -0.8315), (-0.1802, -0.07466, -0.9808), (-0.1951, 1.863e-08, 0.9808), (-0.5556, 1.49e-07, 0.8315), (-0.8315, 1.639e-07, 0.5556), (-0.9808, 2.682e-07, 0.1951), (-0.9808, 2.682e-07, -0.1951), (-0.8315, 1.639e-07, -0.5556), (-0.5556, 1.49e-07, -0.8315), (-0.1951, 1.863e-08, -0.9808), (-0.1802, 0.07466, 0.9808), (-0.5133, 0.2126, 0.8315), (-0.7682, 0.3182, 0.5556), (-0.9061, 0.3753, 0.1951), (-0.9061, 0.3753, -0.1951), (-0.7682, 0.3182, -0.5556), (-0.5133, 0.2126, -0.8315), (-0.1802, 0.07466, -0.9808), (-0.1379, 0.1379, 0.9808), (-0.3928, 0.3928, 0.8315), (-0.5879, 0.5879, 0.5556), (-0.6935, 0.6935, 0.1951), (-0.6935, 0.6935, -0.1951), (-0.5879, 0.5879, -0.5556), (-0.3928, 0.3928, -0.8315), (-0.1379, 0.1379, -0.9808), (-0.07466, 0.1802, 0.9808), (-0.2126, 0.5133, 0.8315), (-0.3182, 0.7682, 0.5556), (-0.3753, 0.9061, 0.1951), (-0.3753, 0.9061, -0.1951), (-0.3182, 0.7682, -0.5556), (-0.2126, 0.5133, -0.8315), (-0.07466, 0.1802, -0.9808), (1.49e-08, 0.1951, 0.9808), (2.161e-07, 0.5556, -0.8315), (1.49e-08, 0.1951, -0.9808)], [], [(12, 129, 128, 11), (122, 2, 3, 123), (9, 3, 2, 8), (2, 1, 7, 8), (4, 3, 9, 10), (23, 14, 13, 22), (18, 10, 9, 17), (26, 17, 16, 25), (11, 128, 4, 10), (21, 13, 5), (20, 12, 11, 19), (127, 5, 6, 0), (15, 7, 6, 14), (17, 9, 8, 16), (27, 18, 17, 26), (24, 15, 14, 23), (34, 26, 25, 33), (28, 19, 18, 27), (31, 23, 22, 30), (86, 12, 20), (29, 20, 19, 28), (33, 25, 24, 32), (21, 22, 13), (35, 27, 26, 34), (32, 24, 23, 31), (42, 34, 33, 41), (36, 28, 27, 35), (86, 20, 29), (39, 31, 30, 38), (37, 29, 28, 36), (41, 33, 32, 40), (21, 30, 22), (40, 32, 31, 39), (50, 42, 41, 49), (43, 35, 34, 42), (86, 29, 37), (47, 39, 38, 46), (45, 37, 36, 44), (49, 41, 40, 48), (44, 36, 35, 43), (21, 38, 30), (48, 40, 39, 47), (58, 50, 49, 57), (51, 43, 42, 50), (86, 37, 45), (56, 48, 47, 55), (53, 45, 44, 52), (57, 49, 48, 56), (52, 44, 43, 51), (55, 47, 46, 54), (21, 46, 38), (66, 58, 57, 65), (60, 52, 51, 59), (59, 51, 50, 58), (61, 53, 52, 60), (65, 57, 56, 64), (63, 55, 54, 62), (21, 54, 46), (86, 45, 53), (74, 66, 65, 73), (68, 60, 59, 67), (67, 59, 58, 66), (64, 56, 55, 63), (71, 63, 62, 70), (73, 65, 64, 72), (21, 62, 54), (69, 61, 60, 68), (86, 53, 61), (76, 68, 67, 75), (75, 67, 66, 74), (72, 64, 63, 71), (82, 74, 73, 81), (79, 71, 70, 78), (21, 70, 62), (77, 69, 68, 76), (81, 73, 72, 80), (86, 61, 69), (84, 76, 75, 83), (83, 75, 74, 82), (80, 72, 71, 79), (91, 82, 81, 90), (85, 77, 76, 84), (21, 78, 70), (90, 81, 80, 89), (86, 69, 77), (88, 79, 78, 87), (93, 84, 83, 92), (92, 83, 82, 91), (89, 80, 79, 88), (99, 91, 90, 98), (94, 85, 84, 93), (98, 90, 89, 97), (21, 87, 78), (86, 77, 85), (96, 88, 87, 95), (101, 93, 92, 100), (100, 92, 91, 99), (97, 89, 88, 96), (107, 99, 98, 106), (106, 98, 97, 105), (86, 85, 94), (21, 95, 87), (104, 96, 95, 103), (102, 94, 93, 101), (108, 100, 99, 107), (105, 97, 96, 104), (115, 107, 106, 114), (109, 101, 100, 108), (21, 103, 95), (86, 94, 102), (112, 104, 103, 111), (110, 102, 101, 109), (114, 106, 105, 113), (113, 105, 104, 112), (123, 115, 114, 122), (117, 109, 108, 116), (21, 111, 103), (86, 102, 110), (120, 112, 111, 119), (116, 108, 107, 115), (122, 114, 113, 121), (118, 110, 109, 117), (121, 113, 112, 120), (86, 126, 129), (125, 117, 116, 124), (21, 119, 111), (0, 120, 119, 127), (124, 116, 115, 123), (86, 110, 118), (126, 118, 117, 125), (122, 121, 1, 2), (124, 123, 3, 4), (121, 120, 0, 1), (128, 125, 124, 4), (86, 118, 126), (129, 126, 125, 128), (21, 127, 119), (16, 8, 7, 15), (25, 16, 15, 24), (86, 129, 12), (21, 5, 127), (19, 11, 10, 18), (14, 6, 5, 13), (1, 0, 6, 7)])
me_sphere.polygons.foreach_set('use_smooth', [True] * 144)
_uv = me_sphere.uv_layers.new(name='UVMap')
_uv.uv.foreach_set('vector', [0.6875, 0.0625, 0.75, 0.0625, 0.75, 0.1875, 0.6875, 0.1875, 0.8125, 0.5625, 0.75, 0.5625, 0.75, 0.4375, 0.8125, 0.4375, 0.6875, 0.4375, 0.75, 0.4375, 0.75, 0.5625, 0.6875, 0.5625, 0.75, 0.5625, 0.75, 0.6875, 0.6875, 0.6875, 0.6875, 0.5625, 0.75, 0.3125, 0.75, 0.4375, 0.6875, 0.4375, 0.6875, 0.3125, 0.5625, 0.8125, 0.625, 0.8125, 0.625, 0.9375, 0.5625, 0.9375, 0.625, 0.3125, 0.6875, 0.3125, 0.6875, 0.4375, 0.625, 0.4375, 0.5625, 0.4375, 0.625, 0.4375, 0.625, 0.5625, 0.5625, 0.5625, 0.6875, 0.1875, 0.75, 0.1875, 0.75, 0.3125, 0.6875, 0.3125, 0.5, 1.0, 0.625, 0.9375, 0.6875, 0.9375, 0.625, 0.0625, 0.6875, 0.0625, 0.6875, 0.1875, 0.625, 0.1875, 0.75, 0.9375, 0.6875, 0.9375, 0.6875, 0.8125, 0.75, 0.8125, 0.625, 0.6875, 0.6875, 0.6875, 0.6875, 0.8125, 0.625, 0.8125, 0.625, 0.4375, 0.6875, 0.4375, 0.6875, 0.5625, 0.625, 0.5625, 0.5625, 0.3125, 0.625, 0.3125, 0.625, 0.4375, 0.5625, 0.4375, 0.5625, 0.6875, 0.625, 0.6875, 0.625, 0.8125, 0.5625, 0.8125, 0.5, 0.4375, 0.5625, 0.4375, 0.5625, 0.5625, 0.5, 0.5625, 0.5625, 0.1875, 0.625, 0.1875, 0.625, 0.3125, 0.5625, 0.3125, 0.5, 0.8125, 0.5625, 0.8125, 0.5625, 0.9375, 0.5, 0.9375, 0.5, 0.0, 0.6875, 0.0625, 0.625, 0.0625, 0.5625, 0.0625, 0.625, 0.0625, 0.625, 0.1875, 0.5625, 0.1875, 0.5, 0.5625, 0.5625, 0.5625, 0.5625, 0.6875, 0.5, 0.6875, 0.5, 1.0, 0.5625, 0.9375, 0.625, 0.9375, 0.5, 0.3125, 0.5625, 0.3125, 0.5625, 0.4375, 0.5, 0.4375, 0.5, 0.6875, 0.5625, 0.6875, 0.5625, 0.8125, 0.5, 0.8125, 0.4375, 0.4375, 0.5, 0.4375, 0.5, 0.5625, 0.4375, 0.5625, 0.5, 0.1875, 0.5625, 0.1875, 0.5625, 0.3125, 0.5, 0.3125, 0.5, 0.0, 0.625, 0.0625, 0.5625, 0.0625, 0.4375, 0.8125, 0.5, 0.8125, 0.5, 0.9375, 0.4375, 0.9375, 0.5, 0.0625, 0.5625, 0.0625, 0.5625, 0.1875, 0.5, 0.1875, 0.4375, 0.5625, 0.5, 0.5625, 0.5, 0.6875, 0.4375, 0.6875, 0.5, 1.0, 0.5, 0.9375, 0.5625, 0.9375, 0.4375, 0.6875, 0.5, 0.6875, 0.5, 0.8125, 0.4375, 0.8125, 0.375, 0.4375, 0.4375, 0.4375, 0.4375, 0.5625, 0.375, 0.5625, 0.4375, 0.3125, 0.5, 0.3125, 0.5, 0.4375, 0.4375, 0.4375, 0.5, 0.0, 0.5625, 0.0625, 0.5, 0.0625, 0.375, 0.8125, 0.4375, 0.8125, 0.4375, 0.9375, 0.375, 0.9375, 0.4375, 0.0625, 0.5, 0.0625, 0.5, 0.1875, 0.4375, 0.1875, 0.375, 0.5625, 0.4375, 0.5625, 0.4375, 0.6875, 0.375, 0.6875, 0.4375, 0.1875, 0.5, 0.1875, 0.5, 0.3125, 0.4375, 0.3125, 0.5, 1.0, 0.4375, 0.9375, 0.5, 0.9375, 0.375, 0.6875, 0.4375, 0.6875, 0.4375, 0.8125, 0.375, 0.8125, 0.3125, 0.4375, 0.375, 0.4375, 0.375, 0.5625, 0.3125, 0.5625, 0.375, 0.3125, 0.4375, 0.3125, 0.4375, 0.4375, 0.375, 0.4375, 0.5, 0.0, 0.5, 0.0625, 0.4375, 0.0625, 0.3125, 0.6875, 0.375, 0.6875, 0.375, 0.8125, 0.3125, 0.8125, 0.375, 0.0625, 0.4375, 0.0625, 0.4375, 0.1875, 0.375, 0.1875, 0.3125, 0.5625, 0.375, 0.5625, 0.375, 0.6875, 0.3125, 0.6875, 0.375, 0.1875, 0.4375, 0.1875, 0.4375, 0.3125, 0.375, 0.3125, 0.3125, 0.8125, 0.375, 0.8125, 0.375, 0.9375, 0.3125, 0.9375, 0.5, 1.0, 0.375, 0.9375, 0.4375, 0.9375, 0.25, 0.4375, 0.3125, 0.4375, 0.3125, 0.5625, 0.25, 0.5625, 0.3125, 0.1875, 0.375, 0.1875, 0.375, 0.3125, 0.3125, 0.3125, 0.3125, 0.3125, 0.375, 0.3125, 0.375, 0.4375, 0.3125, 0.4375, 0.3125, 0.0625, 0.375, 0.0625, 0.375, 0.1875, 0.3125, 0.1875, 0.25, 0.5625, 0.3125, 0.5625, 0.3125, 0.6875, 0.25, 0.6875, 0.25, 0.8125, 0.3125, 0.8125, 0.3125, 0.9375, 0.25, 0.9375, 0.5, 1.0, 0.3125, 0.9375, 0.375, 0.9375, 0.5, 0.0, 0.4375, 0.0625, 0.375, 0.0625, 0.1875, 0.4375, 0.25, 0.4375, 0.25, 0.5625, 0.1875, 0.5625, 0.25, 0.1875, 0.3125, 0.1875, 0.3125, 0.3125, 0.25, 0.3125, 0.25, 0.3125, 0.3125, 0.3125, 0.3125, 0.4375, 0.25, 0.4375, 0.25, 0.6875, 0.3125, 0.6875, 0.3125, 0.8125, 0.25, 0.8125, 0.1875, 0.8125, 0.25, 0.8125, 0.25, 0.9375, 0.1875, 0.9375, 0.1875, 0.5625, 0.25, 0.5625, 0.25, 0.6875, 0.1875, 0.6875, 0.5, 1.0, 0.25, 0.9375, 0.3125, 0.9375, 0.25, 0.0625, 0.3125, 0.0625, 0.3125, 0.1875, 0.25, 0.1875, 0.5, 0.0, 0.375, 0.0625, 0.3125, 0.0625, 0.1875, 0.1875, 0.25, 0.1875, 0.25, 0.3125, 0.1875, 0.3125, 0.1875, 0.3125, 0.25, 0.3125, 0.25, 0.4375, 0.1875, 0.4375, 0.1875, 0.6875, 0.25, 0.6875, 0.25, 0.8125, 0.1875, 0.8125, 0.125, 0.4375, 0.1875, 0.4375, 0.1875, 0.5625, 0.125, 0.5625, 0.125, 0.8125, 0.1875, 0.8125, 0.1875, 0.9375, 0.125, 0.9375, 0.5, 1.0, 0.1875, 0.9375, 0.25, 0.9375, 0.1875, 0.0625, 0.25, 0.0625, 0.25, 0.1875, 0.1875, 0.1875, 0.125, 0.5625, 0.1875, 0.5625, 0.1875, 0.6875, 0.125, 0.6875, 0.5, 0.0, 0.3125, 0.0625, 0.25, 0.0625, 0.125, 0.1875, 0.1875, 0.1875, 0.1875, 0.3125, 0.125, 0.3125, 0.125, 0.3125, 0.1875, 0.3125, 0.1875, 0.4375, 0.125, 0.4375, 0.125, 0.6875, 0.1875, 0.6875, 0.1875, 0.8125, 0.125, 0.8125, 0.0625, 0.4375, 0.125, 0.4375, 0.125, 0.5625, 0.0625, 0.5625, 0.125, 0.0625, 0.1875, 0.0625, 0.1875, 0.1875, 0.125, 0.1875, 0.5, 1.0, 0.125, 0.9375, 0.1875, 0.9375, 0.0625, 0.5625, 0.125, 0.5625, 0.125, 0.6875, 0.0625, 0.6875, 0.5, 0.0, 0.25, 0.0625, 0.1875, 0.0625, 0.0625, 0.8125, 0.125, 0.8125, 0.125, 0.9375, 0.0625, 0.9375, 0.0625, 0.1875, 0.125, 0.1875, 0.125, 0.3125, 0.0625, 0.3125, 0.0625, 0.3125, 0.125, 0.3125, 0.125, 0.4375, 0.0625, 0.4375, 0.0625, 0.6875, 0.125, 0.6875, 0.125, 0.8125, 0.0625, 0.8125, 0.0, 0.4375, 0.0625, 0.4375, 0.0625, 0.5625, 0.0, 0.5625, 0.0625, 0.0625, 0.125, 0.0625, 0.125, 0.1875, 0.0625, 0.1875, 0.0, 0.5625, 0.0625, 0.5625, 0.0625, 0.6875, 0.0, 0.6875, 0.5, 1.0, 0.0625, 0.9375, 0.125, 0.9375, 0.5, 0.0, 0.1875, 0.0625, 0.125, 0.0625, 0.0, 0.8125, 0.0625, 0.8125, 0.0625, 0.9375, 0.0, 0.9375, 0.0, 0.1875, 0.0625, 0.1875, 0.0625, 0.3125, 0.0, 0.3125, 0.0, 0.3125, 0.0625, 0.3125, 0.0625, 0.4375, 0.0, 0.4375, 0.0, 0.6875, 0.0625, 0.6875, 0.0625, 0.8125, 0.0, 0.8125, 0.9375, 0.4375, 1.0, 0.4375, 1.0, 0.5625, 0.9375, 0.5625, 0.9375, 0.5625, 1.0, 0.5625, 1.0, 0.6875, 0.9375, 0.6875, 0.5, 0.0, 0.125, 0.0625, 0.0625, 0.0625, 0.5, 1.0, 0.0, 0.9375, 0.0625, 0.9375, 0.9375, 0.8125, 1.0, 0.8125, 1.0, 0.9375, 0.9375, 0.9375, 0.0, 0.0625, 0.0625, 0.0625, 0.0625, 0.1875, 0.0, 0.1875, 0.9375, 0.3125, 1.0, 0.3125, 1.0, 0.4375, 0.9375, 0.4375, 0.9375, 0.6875, 1.0, 0.6875, 1.0, 0.8125, 0.9375, 0.8125, 0.875, 0.4375, 0.9375, 0.4375, 0.9375, 0.5625, 0.875, 0.5625, 0.9375, 0.1875, 1.0, 0.1875, 1.0, 0.3125, 0.9375, 0.3125, 0.5, 1.0, 0.9375, 0.9375, 1.0, 0.9375, 0.5, 0.0, 0.0625, 0.0625, 0.0, 0.0625, 0.875, 0.8125, 0.9375, 0.8125, 0.9375, 0.9375, 0.875, 0.9375, 0.9375, 0.0625, 1.0, 0.0625, 1.0, 0.1875, 0.9375, 0.1875, 0.875, 0.5625, 0.9375, 0.5625, 0.9375, 0.6875, 0.875, 0.6875, 0.875, 0.6875, 0.9375, 0.6875, 0.9375, 0.8125, 0.875, 0.8125, 0.8125, 0.4375, 0.875, 0.4375, 0.875, 0.5625, 0.8125, 0.5625, 0.875, 0.1875, 0.9375, 0.1875, 0.9375, 0.3125, 0.875, 0.3125, 0.5, 1.0, 0.875, 0.9375, 0.9375, 0.9375, 0.5, 0.0, 1.0, 0.0625, 0.9375, 0.0625, 0.8125, 0.8125, 0.875, 0.8125, 0.875, 0.9375, 0.8125, 0.9375, 0.875, 0.3125, 0.9375, 0.3125, 0.9375, 0.4375, 0.875, 0.4375, 0.8125, 0.5625, 0.875, 0.5625, 0.875, 0.6875, 0.8125, 0.6875, 0.875, 0.0625, 0.9375, 0.0625, 0.9375, 0.1875, 0.875, 0.1875, 0.8125, 0.6875, 0.875, 0.6875, 0.875, 0.8125, 0.8125, 0.8125, 0.5, 0.0, 0.8125, 0.0625, 0.75, 0.0625, 0.8125, 0.1875, 0.875, 0.1875, 0.875, 0.3125, 0.8125, 0.3125, 0.5, 1.0, 0.8125, 0.9375, 0.875, 0.9375, 0.75, 0.8125, 0.8125, 0.8125, 0.8125, 0.9375, 0.75, 0.9375, 0.8125, 0.3125, 0.875, 0.3125, 0.875, 0.4375, 0.8125, 0.4375, 0.5, 0.0, 0.9375, 0.0625, 0.875, 0.0625, 0.8125, 0.0625, 0.875, 0.0625, 0.875, 0.1875, 0.8125, 0.1875, 0.8125, 0.5625, 0.8125, 0.6875, 0.75, 0.6875, 0.75, 0.5625, 0.8125, 0.3125, 0.8125, 0.4375, 0.75, 0.4375, 0.75, 0.3125, 0.8125, 0.6875, 0.8125, 0.8125, 0.75, 0.8125, 0.75, 0.6875, 0.75, 0.1875, 0.8125, 0.1875, 0.8125, 0.3125, 0.75, 0.3125, 0.5, 0.0, 0.875, 0.0625, 0.8125, 0.0625, 0.75, 0.0625, 0.8125, 0.0625, 0.8125, 0.1875, 0.75, 0.1875, 0.5, 1.0, 0.75, 0.9375, 0.8125, 0.9375, 0.625, 0.5625, 0.6875, 0.5625, 0.6875, 0.6875, 0.625, 0.6875, 0.5625, 0.5625, 0.625, 0.5625, 0.625, 0.6875, 0.5625, 0.6875, 0.5, 0.0, 0.75, 0.0625, 0.6875, 0.0625, 0.5, 1.0, 0.6875, 0.9375, 0.75, 0.9375, 0.625, 0.1875, 0.6875, 0.1875, 0.6875, 0.3125, 0.625, 0.3125, 0.625, 0.8125, 0.6875, 0.8125, 0.6875, 0.9375, 0.625, 0.9375, 0.75, 0.6875, 0.75, 0.8125, 0.6875, 0.8125, 0.6875, 0.6875])
me_sphere.materials.append(mat_planet)
me_sphere.update()
me_torus = bpy.data.meshes.new('Torus')
me_torus.from_pydata([(2.375, 2.011e-08, -1.482e-09), (2.129, 1.148e-08, 0.4305), (1.63, -1.011e-08, 0.4356), (1.375, -2.283e-08, 1.927e-09), (1.63, -1.011e-08, -0.4356), (2.129, 1.117e-08, -0.4305), (2.294, 0.6147, -2.216e-09), (2.057, 0.5511, 0.4305), (1.574, 0.4217, 0.4356), (1.328, 0.3559, 3.256e-09), (1.574, 0.4217, -0.4356), (2.057, 0.5511, -0.4305), (2.057, 1.188, -5.174e-11), (1.844, 1.065, 0.4305), (1.411, 0.8148, 0.4356), (1.191, 0.6875, -5.174e-11), (1.411, 0.8148, -0.4356), (1.844, 1.065, -0.4305), (1.679, 1.679, -5.174e-11), (1.506, 1.506, 0.4305), (1.152, 1.152, 0.4356), (0.9723, 0.9723, 1.278e-09), (1.152, 1.152, -0.4356), (1.506, 1.506, -0.4305), (1.188, 2.057, -5.174e-11), (1.065, 1.844, 0.4305), (0.8148, 1.411, 0.4356), (0.6875, 1.191, -5.174e-11), (0.8148, 1.411, -0.4356), (1.065, 1.844, -0.4305), (0.6147, 2.294, -5.174e-11), (0.5511, 2.057, 0.4305), (0.4217, 1.574, 0.4356), (0.3559, 1.328, 5.971e-10), (0.4217, 1.574, -0.4356), (0.5511, 2.057, -0.4305), (2.122e-07, 2.375, -5.174e-11), (1.915e-07, 2.129, 0.4305), (1.538e-07, 1.63, 0.4356), (1.349e-07, 1.375, -5.174e-11), (1.538e-07, 1.63, -0.4356), (1.914e-07, 2.129, -0.4305), (-0.6147, 2.294, -5.174e-11), (-0.5511, 2.057, 0.4305), (-0.4217, 1.574, 0.4356), (-0.3559, 1.328, 1.278e-09), (-0.4217, 1.574, -0.4356), (-0.5511, 2.057, -0.4305), (-1.187, 2.057, -5.174e-11), (-1.065, 1.844, 0.4305), (-0.8148, 1.411, 0.4356), (-0.6875, 1.191, -5.174e-11), (-0.8148, 1.411, -0.4356), (-1.065, 1.844, -0.4305), (-1.679, 1.679, -5.174e-11), (-1.506, 1.506, 0.4305), (-1.152, 1.152, 0.4356), (-0.9723, 0.9723, 3.256e-09), (-1.152, 1.152, -0.4356), (-1.506, 1.506, -0.4305), (-2.057, 1.188, -5.174e-11), (-1.844, 1.065, 0.4305), (-1.411, 0.8148, 0.4356), (-1.191, 0.6875, -5.174e-11), (-1.411, 0.8148, -0.4356), (-1.844, 1.065, -0.4305), (-2.294, 0.6147, -5.174e-11), (-2.057, 0.5511, 0.4305), (-1.574, 0.4217, 0.4356), (-1.328, 0.3559, 1.278e-09), (-1.574, 0.4217, -0.4356), (-2.057, 0.5511, -0.4305), (-2.375, 2.034e-07, -2.216e-09), (-2.129, 1.833e-07, 0.4305), (-1.63, 1.448e-07, 0.4356), (-1.375, 1.256e-07, -5.174e-11), (-1.63, 1.448e-07, -0.4356), (-2.129, 1.833e-07, -0.4305), (-2.294, -0.6147, 2.113e-09), (-2.057, -0.5511, 0.4305), (-1.574, -0.4217, 0.4356), (-1.328, -0.3559, -5.174e-11), (-1.574, -0.4217, -0.4356), (-2.057, -0.5511, -0.4305), (-2.057, -1.187, -5.174e-11), (-1.844, -1.065, 0.4305), (-1.411, -0.8148, 0.4356), (-1.191, -0.6875, 1.278e-09), (-1.411, -0.8148, -0.4356), (-1.844, -1.065, -0.4305), (-1.679, -1.679, -1.482e-09), (-1.506, -1.506, 0.4305), (-1.152, -1.152, 0.4356), (-0.9723, -0.9723, -1.381e-09), (-1.152, -1.152, -0.4356), (-1.506, -1.506, -0.4305), (-1.187, -2.057, -5.174e-11), (-1.065, -1.844, 0.4305), (-0.8148, -1.411, 0.4356), (-0.6875, -1.191, -4.689e-09), (-0.8148, -1.411, -0.4356), (-1.065, -1.844, -0.4305), (-0.6147, -2.294, 2.113e-09), (-0.5511, -2.057, 0.4305), (-0.4217, -1.574, 0.4356), (-0.3559, -1.328, -5.174e-11), (-0.4217, -1.574, -0.4356), (-0.5511, -2.057, -0.4305), (1.861e-07, -2.375, 1.378e-09), (1.773e-07, -2.129, 0.4305), (1.585e-07, -1.63, 0.4356), (1.597e-07, -1.375, -4.04e-09), (1.685e-07, -1.63, -0.4356), (1.772e-07, -2.129, -0.4305), (0.6147, -2.294, -2.216e-09), (0.5511, -2.057, 0.4305), (0.4217, -1.574, 0.4356), (0.3559, -1.328, -9.358e-09), (0.4217, -1.574, -0.4356), (0.5511, -2.057, -0.4305), (1.187, -2.057, -5.174e-11), (1.065, -1.844, 0.4305), (0.8148, -1.411, 0.4356), (0.6875, -1.191, -7.348e-09), (0.8148, -1.411, -0.4356), (1.065, -1.844, -0.4305), (1.679, -1.679, 6.83e-10), (1.506, -1.506, 0.4305), (1.152, -1.152, 0.4356), (0.9723, -0.9723, -5.174e-11), (1.152, -1.152, -0.4356), (1.506, -1.506, -0.4305), (2.057, -1.188, 1.378e-09), (1.844, -1.065, 0.4305), (1.411, -0.8148, 0.4356), (1.191, -0.6875, -5.174e-11), (1.411, -0.8148, -0.4356), (1.844, -1.065, -0.4305), (2.294, -0.6147, -5.174e-11), (2.057, -0.5511, 0.4305), (1.574, -0.4217, 0.4356), (1.328, -0.3559, -5.174e-11), (1.574, -0.4217, -0.4356), (2.057, -0.5511, -0.4305)], [], [(1, 0, 6, 7), (15, 16, 10, 9), (7, 8, 2, 1), (3, 2, 8, 9), (9, 10, 4, 3), (5, 4, 10, 11), (32, 31, 37, 38), (27, 28, 22, 21), (140, 2, 3, 141), (11, 10, 16, 17), (143, 142, 4, 5), (90, 91, 85, 84), (8, 7, 13, 14), (6, 11, 17, 12), (13, 12, 18, 19), (14, 13, 19, 20), (23, 18, 12, 17), (29, 28, 34, 35), (15, 14, 20, 21), (16, 15, 21, 22), (39, 40, 34, 33), (19, 18, 24, 25), (26, 27, 21, 20), (25, 24, 30, 31), (114, 115, 109, 108), (23, 22, 28, 29), (18, 23, 29, 24), (26, 25, 31, 32), (35, 30, 24, 29), (41, 40, 46, 47), (27, 26, 32, 33), (28, 27, 33, 34), (51, 52, 46, 45), (31, 30, 36, 37), (38, 39, 33, 32), (37, 36, 42, 43), (78, 79, 73, 72), (35, 34, 40, 41), (30, 35, 41, 36), (38, 37, 43, 44), (47, 42, 36, 41), (53, 52, 58, 59), (39, 38, 44, 45), (40, 39, 45, 46), (63, 64, 58, 57), (43, 42, 48, 49), (50, 51, 45, 44), (49, 48, 54, 55), (72, 73, 67, 66), (47, 46, 52, 53), (42, 47, 53, 48), (85, 86, 80, 79), (50, 49, 55, 56), (59, 54, 48, 53), (70, 71, 65, 64), (51, 50, 56, 57), (52, 51, 57, 58), (55, 54, 60, 61), (62, 63, 57, 56), (61, 60, 66, 67), (65, 59, 58, 64), (54, 59, 65, 60), (62, 61, 67, 68), (71, 66, 60, 65), (76, 77, 71, 70), (68, 69, 63, 62), (69, 70, 64, 63), (126, 131, 137, 132), (102, 103, 97, 96), (83, 78, 72, 77), (79, 80, 74, 73), (77, 72, 66, 71), (1, 2, 140, 139), (74, 75, 69, 68), (75, 76, 70, 69), (100, 101, 95, 94), (97, 98, 92, 91), (80, 81, 75, 74), (81, 82, 76, 75), (82, 83, 77, 76), (84, 85, 79, 78), (95, 90, 84, 89), (91, 92, 86, 85), (89, 84, 78, 83), (86, 87, 81, 80), (87, 88, 82, 81), (112, 113, 107, 106), (109, 110, 104, 103), (92, 93, 87, 86), (93, 94, 88, 87), (94, 95, 89, 88), (96, 97, 91, 90), (107, 102, 96, 101), (103, 104, 98, 97), (101, 96, 90, 95), (98, 99, 93, 92), (99, 100, 94, 93), (124, 125, 119, 118), (121, 122, 116, 115), (104, 105, 99, 98), (105, 106, 100, 99), (106, 107, 101, 100), (108, 109, 103, 102), (119, 114, 108, 113), (115, 116, 110, 109), (113, 108, 102, 107), (110, 111, 105, 104), (111, 112, 106, 105), (131, 130, 136, 137), (133, 134, 128, 127), (116, 117, 111, 110), (117, 118, 112, 111), (118, 119, 113, 112), (120, 121, 115, 114), (131, 126, 120, 125), (127, 128, 122, 121), (125, 120, 114, 119), (122, 123, 117, 116), (123, 124, 118, 117), (139, 138, 0, 1), (137, 136, 142, 143), (128, 129, 123, 122), (129, 130, 124, 123), (130, 131, 125, 124), (132, 133, 127, 126), (134, 133, 139, 140), (135, 136, 130, 129), (129, 128, 134, 135), (133, 132, 138, 139), (143, 138, 132, 137), (135, 134, 140, 141), (136, 135, 141, 142), (44, 43, 49, 50), (56, 55, 61, 62), (7, 6, 12, 13), (73, 74, 68, 67), (0, 5, 11, 6), (5, 0, 138, 143), (14, 15, 9, 8), (17, 16, 22, 23), (20, 19, 25, 26), (88, 89, 83, 82), (3, 4, 142, 141), (126, 127, 121, 120)])
me_torus.polygons.foreach_set('use_smooth', [True] * 144)
_uv = me_torus.uv_layers.new(name='UVMap')
_uv.uv.foreach_set('vector', [0.4564, 0.9284, 0.4511, 0.9999, 0.3179, 0.9717, 0.3439, 0.9024, 0.3193, 0.7415, 0.3524, 0.697, 0.4111, 0.727, 0.3918, 0.777, 0.3439, 0.9024, 0.3681, 0.8388, 0.4626, 0.8609, 0.4564, 0.9284, 0.4694, 0.7972, 0.4626, 0.8609, 0.3681, 0.8388, 0.3918, 0.777, 0.3918, 0.777, 0.4111, 0.727, 0.4743, 0.744, 0.4694, 0.7972, 0.4783, 0.7047, 0.4743, 0.744, 0.4111, 0.727, 0.4252, 0.6909, 0.1377, 0.5444, 0.07077, 0.5534, 0.0699, 0.4388, 0.1361, 0.4476, 0.2223, 0.6138, 0.2719, 0.5919, 0.3053, 0.6497, 0.2625, 0.684, 0.5591, 0.8571, 0.4626, 0.8609, 0.4694, 0.7972, 0.5487, 0.7953, 0.4252, 0.6909, 0.4111, 0.727, 0.3524, 0.697, 0.3778, 0.6635, 0.5328, 0.7024, 0.5393, 0.7434, 0.4743, 0.744, 0.4783, 0.7047, 0.8873, 0.1829, 0.8325, 0.2264, 0.7532, 0.149, 0.7934, 0.09466, 0.3681, 0.8388, 0.3439, 0.9024, 0.2409, 0.8475, 0.2818, 0.7924, 0.4361, 0.6638, 0.4252, 0.6909, 0.3778, 0.6635, 0.3959, 0.6394, 0.2409, 0.8475, 0.1969, 0.9053, 0.1005, 0.8087, 0.1581, 0.7652, 0.2818, 0.7924, 0.2409, 0.8475, 0.1581, 0.7652, 0.2119, 0.7234, 0.3371, 0.6244, 0.3625, 0.6049, 0.3959, 0.6394, 0.3778, 0.6635, 0.309, 0.5755, 0.2719, 0.5919, 0.2544, 0.5282, 0.2941, 0.5219, 0.3193, 0.7415, 0.2818, 0.7924, 0.2119, 0.7234, 0.2625, 0.684, 0.3524, 0.697, 0.3193, 0.7415, 0.2625, 0.684, 0.3053, 0.6497, 0.1993, 0.4554, 0.2557, 0.4622, 0.2544, 0.5282, 0.2024, 0.5356, 0.1581, 0.7652, 0.1005, 0.8087, 0.03313, 0.6913, 0.09946, 0.6649, 0.1625, 0.6387, 0.2223, 0.6138, 0.2625, 0.684, 0.2119, 0.7234, 0.09946, 0.6649, 0.03313, 0.6913, 9.947e-05, 0.5618, 0.07077, 0.5534, 0.961, 0.6711, 0.8976, 0.6471, 0.9226, 0.5396, 0.9902, 0.5474, 0.3371, 0.6244, 0.3053, 0.6497, 0.2719, 0.5919, 0.309, 0.5755, 0.3625, 0.6049, 0.3371, 0.6244, 0.309, 0.5755, 0.3374, 0.5639, 0.1625, 0.6387, 0.09946, 0.6649, 0.07077, 0.5534, 0.1377, 0.5444, 0.2941, 0.5219, 0.3243, 0.5181, 0.3374, 0.5639, 0.309, 0.5755, 0.2935, 0.4667, 0.2557, 0.4622, 0.2695, 0.3976, 0.3082, 0.4133, 0.2223, 0.6138, 0.1625, 0.6387, 0.1377, 0.5444, 0.2024, 0.5356, 0.2719, 0.5919, 0.2223, 0.6138, 0.2024, 0.5356, 0.2544, 0.5282, 0.26, 0.3098, 0.3032, 0.3415, 0.2695, 0.3976, 0.22, 0.3782, 0.07077, 0.5534, 9.947e-05, 0.5618, 9.946e-05, 0.4287, 0.0699, 0.4388, 0.1361, 0.4476, 0.1993, 0.4554, 0.2024, 0.5356, 0.1377, 0.5444, 0.0699, 0.4388, 9.946e-05, 0.4287, 0.03559, 0.3008, 0.09951, 0.3287, 0.6823, 0.0316, 0.6567, 0.09552, 0.5504, 0.06745, 0.5588, 0.001004, 0.2941, 0.5219, 0.2544, 0.5282, 0.2557, 0.4622, 0.2935, 0.4667, 0.3243, 0.5181, 0.2941, 0.5219, 0.2935, 0.4667, 0.3237, 0.4709, 0.1361, 0.4476, 0.0699, 0.4388, 0.09951, 0.3287, 0.1615, 0.3546, 0.3082, 0.4133, 0.3358, 0.4249, 0.3237, 0.4709, 0.2935, 0.4667, 0.3351, 0.3651, 0.3032, 0.3415, 0.3499, 0.2965, 0.3729, 0.3258, 0.1993, 0.4554, 0.1361, 0.4476, 0.1615, 0.3546, 0.22, 0.3782, 0.2557, 0.4622, 0.1993, 0.4554, 0.22, 0.3782, 0.2695, 0.3976, 0.3828, 0.2145, 0.4045, 0.2626, 0.3499, 0.2965, 0.3157, 0.2546, 0.09951, 0.3287, 0.03559, 0.3008, 0.103, 0.1891, 0.1569, 0.2312, 0.2095, 0.2719, 0.26, 0.3098, 0.22, 0.3782, 0.1615, 0.3546, 0.1569, 0.2312, 0.103, 0.1891, 0.1947, 0.09756, 0.2374, 0.1534, 0.5588, 0.001004, 0.5504, 0.06745, 0.4401, 0.06749, 0.432, 9.949e-05, 0.3082, 0.4133, 0.2695, 0.3976, 0.3032, 0.3415, 0.3351, 0.3651, 0.3358, 0.4249, 0.3082, 0.4133, 0.3351, 0.3651, 0.3588, 0.3834, 0.7532, 0.149, 0.7144, 0.2011, 0.6323, 0.1561, 0.6567, 0.09552, 0.2095, 0.2719, 0.1569, 0.2312, 0.2374, 0.1534, 0.2772, 0.205, 0.3729, 0.3258, 0.3911, 0.3495, 0.3588, 0.3834, 0.3351, 0.3651, 0.4655, 0.2442, 0.4713, 0.2847, 0.4195, 0.2986, 0.4045, 0.2626, 0.26, 0.3098, 0.2095, 0.2719, 0.2772, 0.205, 0.3157, 0.2546, 0.3032, 0.3415, 0.26, 0.3098, 0.3157, 0.2546, 0.3499, 0.2965, 0.2374, 0.1534, 0.1947, 0.09756, 0.3074, 0.03289, 0.3331, 0.09668, 0.3583, 0.1568, 0.3828, 0.2145, 0.3157, 0.2546, 0.2772, 0.205, 0.3331, 0.09668, 0.3074, 0.03289, 0.432, 9.949e-05, 0.4401, 0.06749, 0.4195, 0.2986, 0.3729, 0.3258, 0.3499, 0.2965, 0.4045, 0.2626, 0.3911, 0.3495, 0.3729, 0.3258, 0.4195, 0.2986, 0.4309, 0.3257, 0.3583, 0.1568, 0.3331, 0.09668, 0.4401, 0.06749, 0.4488, 0.1324, 0.4713, 0.2847, 0.4755, 0.3127, 0.4309, 0.3257, 0.4195, 0.2986, 0.5293, 0.2455, 0.5247, 0.282, 0.4713, 0.2847, 0.4655, 0.2442, 0.4488, 0.1324, 0.4576, 0.1933, 0.3828, 0.2145, 0.3583, 0.1568, 0.4576, 0.1933, 0.4655, 0.2442, 0.4045, 0.2626, 0.3828, 0.2145, 0.6121, 0.6365, 0.6304, 0.6594, 0.5847, 0.6882, 0.573, 0.661, 0.9879, 0.4195, 0.92, 0.4289, 0.8901, 0.3217, 0.9537, 0.2952, 0.5759, 0.2968, 0.5644, 0.3233, 0.5209, 0.3119, 0.5247, 0.282, 0.6567, 0.09552, 0.6323, 0.1561, 0.5422, 0.1317, 0.5504, 0.06745, 0.5247, 0.282, 0.5209, 0.3119, 0.4755, 0.3127, 0.4713, 0.2847, 0.4564, 0.9284, 0.4626, 0.8609, 0.5591, 0.8571, 0.5708, 0.9233, 0.5422, 0.1317, 0.5349, 0.1935, 0.4576, 0.1933, 0.4488, 0.1324, 0.5349, 0.1935, 0.5293, 0.2455, 0.4655, 0.2442, 0.4576, 0.1933, 0.7244, 0.3936, 0.6858, 0.4095, 0.6592, 0.3621, 0.6892, 0.3391, 0.8901, 0.3217, 0.8292, 0.3479, 0.7815, 0.2666, 0.8325, 0.2264, 0.6323, 0.1561, 0.6097, 0.2139, 0.5349, 0.1935, 0.5422, 0.1317, 0.6097, 0.2139, 0.5913, 0.2592, 0.5293, 0.2455, 0.5349, 0.1935, 0.5913, 0.2592, 0.5759, 0.2968, 0.5247, 0.282, 0.5293, 0.2455, 0.7934, 0.09466, 0.7532, 0.149, 0.6567, 0.09552, 0.6823, 0.0316, 0.6592, 0.3621, 0.6362, 0.3794, 0.6038, 0.3463, 0.6219, 0.3238, 0.8325, 0.2264, 0.7815, 0.2666, 0.7144, 0.2011, 0.7532, 0.149, 0.6219, 0.3238, 0.6038, 0.3463, 0.5644, 0.3233, 0.5759, 0.2968, 0.7144, 0.2011, 0.6777, 0.2513, 0.6097, 0.2139, 0.6323, 0.1561, 0.6777, 0.2513, 0.6453, 0.2926, 0.5913, 0.2592, 0.6097, 0.2139, 0.7436, 0.5218, 0.7043, 0.5189, 0.701, 0.4635, 0.7414, 0.4565, 0.9226, 0.5396, 0.8578, 0.5331, 0.8548, 0.4386, 0.92, 0.4289, 0.7815, 0.2666, 0.7334, 0.3049, 0.6777, 0.2513, 0.7144, 0.2011, 0.7334, 0.3049, 0.6892, 0.3391, 0.6453, 0.2926, 0.6777, 0.2513, 0.6892, 0.3391, 0.6592, 0.3621, 0.6219, 0.3238, 0.6453, 0.2926, 0.9537, 0.2952, 0.8901, 0.3217, 0.8325, 0.2264, 0.8873, 0.1829, 0.701, 0.4635, 0.67, 0.4686, 0.6582, 0.421, 0.6858, 0.4095, 0.92, 0.4289, 0.8548, 0.4386, 0.8292, 0.3479, 0.8901, 0.3217, 0.6858, 0.4095, 0.6582, 0.421, 0.6362, 0.3794, 0.6592, 0.3621, 0.8292, 0.3479, 0.7723, 0.3726, 0.7334, 0.3049, 0.7815, 0.2666, 0.7723, 0.3726, 0.7244, 0.3936, 0.6892, 0.3391, 0.7334, 0.3049, 0.6995, 0.6419, 0.6671, 0.62, 0.6921, 0.5722, 0.7294, 0.585, 0.8476, 0.7456, 0.7939, 0.7083, 0.8373, 0.6249, 0.8976, 0.6471, 0.8548, 0.4386, 0.792, 0.4489, 0.7723, 0.3726, 0.8292, 0.3479, 0.792, 0.4489, 0.7414, 0.4565, 0.7244, 0.3936, 0.7723, 0.3726, 0.7414, 0.4565, 0.701, 0.4635, 0.6858, 0.4095, 0.7244, 0.3936, 0.9902, 0.5474, 0.9226, 0.5396, 0.92, 0.4289, 0.9879, 0.4195, 0.6921, 0.5722, 0.6643, 0.5618, 0.6733, 0.5166, 0.7043, 0.5189, 0.8976, 0.6471, 0.8373, 0.6249, 0.8578, 0.5331, 0.9226, 0.5396, 0.7043, 0.5189, 0.6733, 0.5166, 0.67, 0.4686, 0.701, 0.4635, 0.8578, 0.5331, 0.7957, 0.5276, 0.792, 0.4489, 0.8548, 0.4386, 0.7957, 0.5276, 0.7436, 0.5218, 0.7414, 0.4565, 0.792, 0.4489, 0.6304, 0.6594, 0.6555, 0.6889, 0.6003, 0.7222, 0.5847, 0.6882, 0.6786, 0.889, 0.6505, 0.8292, 0.7303, 0.778, 0.7728, 0.828, 0.8373, 0.6249, 0.7786, 0.604, 0.7957, 0.5276, 0.8578, 0.5331, 0.7786, 0.604, 0.7294, 0.585, 0.7436, 0.5218, 0.7957, 0.5276, 0.7294, 0.585, 0.6921, 0.5722, 0.7043, 0.5189, 0.7436, 0.5218, 0.9027, 0.7836, 0.8476, 0.7456, 0.8976, 0.6471, 0.961, 0.6711, 0.6304, 0.6594, 0.6121, 0.6365, 0.6433, 0.6027, 0.6671, 0.62, 0.7728, 0.828, 0.7303, 0.778, 0.7939, 0.7083, 0.8476, 0.7456, 0.6671, 0.62, 0.6433, 0.6027, 0.6643, 0.5618, 0.6921, 0.5722, 0.7939, 0.7083, 0.7426, 0.6732, 0.7786, 0.604, 0.8373, 0.6249, 0.7426, 0.6732, 0.6995, 0.6419, 0.7294, 0.585, 0.7786, 0.604, 0.5708, 0.9233, 0.5842, 0.9925, 0.4511, 0.9999, 0.4564, 0.9284, 0.5847, 0.6882, 0.6003, 0.7222, 0.5393, 0.7434, 0.5328, 0.7024, 0.7303, 0.778, 0.6909, 0.7314, 0.7426, 0.6732, 0.7939, 0.7083, 0.6909, 0.7314, 0.6555, 0.6889, 0.6995, 0.6419, 0.7426, 0.6732, 0.6555, 0.6889, 0.6304, 0.6594, 0.6671, 0.62, 0.6995, 0.6419, 0.7093, 0.9515, 0.6786, 0.889, 0.7728, 0.828, 0.818, 0.8796, 0.6505, 0.8292, 0.6786, 0.889, 0.5708, 0.9233, 0.5591, 0.8571, 0.6241, 0.7716, 0.6003, 0.7222, 0.6555, 0.6889, 0.6909, 0.7314, 0.6909, 0.7314, 0.7303, 0.778, 0.6505, 0.8292, 0.6241, 0.7716, 0.6786, 0.889, 0.7093, 0.9515, 0.5842, 0.9925, 0.5708, 0.9233, 0.5328, 0.7024, 0.5285, 0.6743, 0.573, 0.661, 0.5847, 0.6882, 0.6241, 0.7716, 0.6505, 0.8292, 0.5591, 0.8571, 0.5487, 0.7953, 0.6003, 0.7222, 0.6241, 0.7716, 0.5487, 0.7953, 0.5393, 0.7434, 0.1615, 0.3546, 0.09951, 0.3287, 0.1569, 0.2312, 0.2095, 0.2719, 0.2772, 0.205, 0.2374, 0.1534, 0.3331, 0.09668, 0.3583, 0.1568, 0.3439, 0.9024, 0.3179, 0.9717, 0.1969, 0.9053, 0.2409, 0.8475, 0.5504, 0.06745, 0.5422, 0.1317, 0.4488, 0.1324, 0.4401, 0.06749, 0.482, 0.6742, 0.4783, 0.7047, 0.4252, 0.6909, 0.4361, 0.6638, 0.4783, 0.7047, 0.482, 0.6742, 0.5285, 0.6743, 0.5328, 0.7024, 0.2818, 0.7924, 0.3193, 0.7415, 0.3918, 0.777, 0.3681, 0.8388, 0.3778, 0.6635, 0.3524, 0.697, 0.3053, 0.6497, 0.3371, 0.6244, 0.2119, 0.7234, 0.1581, 0.7652, 0.09946, 0.6649, 0.1625, 0.6387, 0.6453, 0.2926, 0.6219, 0.3238, 0.5759, 0.2968, 0.5913, 0.2592, 0.4694, 0.7972, 0.4743, 0.744, 0.5393, 0.7434, 0.5487, 0.7953, 0.818, 0.8796, 0.7728, 0.828, 0.8476, 0.7456, 0.9027, 0.7836])
me_torus.materials.append(mat_planet_ring)
me_torus.update()
me_sphere_001 = bpy.data.meshes.new('Sphere.001')
me_sphere_001.from_pydata([(0.0, 0.9239, 0.3827), (0.0, 1.0, 0.0), (0.0, 0.9239, -0.3827), (0.0, 0.3827, -0.9239), (0.1464, 0.3536, 0.9239), (0.2706, 0.6533, 0.7071), (0.3536, 0.8536, 0.3827), (0.3827, 0.9239, 0.0), (0.3536, 0.8536, -0.3827), (0.2706, 0.6533, -0.7071), (0.1464, 0.3536, -0.9239), (0.2706, 0.2706, 0.9239), (0.5, 0.5, 0.7071), (0.6533, 0.6533, 0.3827), (0.7071, 0.7071, 0.0), (0.6533, 0.6533, -0.3827), (0.5, 0.5, -0.7071), (0.2706, 0.2706, -0.9239), (0.3536, 0.1464, 0.9239), (0.6533, 0.2706, 0.7071), (0.8536, 0.3536, 0.3827), (0.9239, 0.3827, 0.0), (0.8536, 0.3536, -0.3827), (0.6533, 0.2706, -0.7071), (0.3536, 0.1464, -0.9239), (0.3827, -4.47e-08, 0.9239), (0.7071, -8.941e-08, 0.7071), (0.9239, -1.192e-07, 0.3827), (1.0, -1.49e-07, 0.0), (0.9239, -1.192e-07, -0.3827), (0.7071, -8.941e-08, -0.7071), (0.3827, -4.47e-08, -0.9239), (0.3536, -0.1464, 0.9239), (0.6533, -0.2706, 0.7071), (0.8536, -0.3536, 0.3827), (0.9239, -0.3827, 0.0), (0.8536, -0.3536, -0.3827), (0.6533, -0.2706, -0.7071), (0.3536, -0.1464, -0.9239), (0.2706, -0.2706, 0.9239), (0.5, -0.5, 0.7071), (0.6533, -0.6533, 0.3827), (0.7071, -0.7071, 0.0), (0.6533, -0.6533, -0.3827), (0.5, -0.5, -0.7071), (0.2706, -0.2706, -0.9239), (0.1464, -0.3536, 0.9239), (0.2706, -0.6533, 0.7071), (0.3536, -0.8536, 0.3827), (0.3827, -0.9239, 0.0), (0.3536, -0.8536, -0.3827), (0.2706, -0.6533, -0.7071), (0.1464, -0.3536, -0.9239), (-1.192e-07, -0.3827, 0.9239), (-2.235e-07, -0.7071, 0.7071), (-2.384e-07, -0.9239, 0.3827), (-3.576e-07, -1.0, 0.0), (-2.384e-07, -0.9239, -0.3827), (-2.235e-07, -0.7071, -0.7071), (-1.192e-07, -0.3827, -0.9239), (0.0, 0.0, -1.0), (0.0, 0.0, 1.0), (-0.1464, -0.3536, 0.9239), (-0.2706, -0.6533, 0.7071), (-0.3536, -0.8536, 0.3827), (-0.3827, -0.9239, 0.0), (-0.3536, -0.8536, -0.3827), (-0.2706, -0.6533, -0.7071), (-0.1464, -0.3536, -0.9239), (-0.2706, -0.2706, 0.9239), (-0.5, -0.5, 0.7071), (-0.6533, -0.6533, 0.3827), (-0.7071, -0.7071, 0.0), (-0.6533, -0.6533, -0.3827), (-0.5, -0.5, -0.7071), (-0.2706, -0.2706, -0.9239), (-0.3536, -0.1464, 0.9239), (-0.6533, -0.2706, 0.7071), (-0.8536, -0.3536, 0.3827), (-0.9239, -0.3827, 0.0), (-0.8536, -0.3536, -0.3827), (-0.6533, -0.2706, -0.7071), (-0.3536, -0.1464, -0.9239), (-0.3827, 1.788e-07, 0.9239), (-0.7071, 3.278e-07, 0.7071), (-0.9239, 3.576e-07, 0.3827), (-1.0, 5.066e-07, 0.0), (-0.9239, 3.576e-07, -0.3827), (-0.7071, 3.278e-07, -0.7071), (-0.3827, 1.788e-07, -0.9239), (-0.3536, 0.1464, 0.9239), (-0.6533, 0.2706, 0.7071), (-0.8536, 0.3536, 0.3827), (-0.9239, 0.3827, 0.0), (-0.8536, 0.3536, -0.3827), (-0.6533, 0.2706, -0.7071), (-0.3536, 0.1464, -0.9239), (-0.2706, 0.2706, 0.9239), (-0.5, 0.5, 0.7071), (-0.6533, 0.6533, 0.3827), (-0.7071, 0.7071, 0.0), (-0.6533, 0.6533, -0.3827), (-0.5, 0.5, -0.7071), (-0.2706, 0.2706, -0.9239), (-0.1464, 0.3536, 0.9239), (-0.2706, 0.6533, 0.7071), (-0.3536, 0.8536, 0.3827), (-0.3827, 0.9239, 0.0), (-0.3536, 0.8536, -0.3827), (-0.2706, 0.6533, -0.7071), (-0.1464, 0.3536, -0.9239), (2.384e-07, 0.3827, 0.9239), (4.47e-07, 0.7071, 0.7071), (4.47e-07, 0.7071, -0.7071)], [], [(3, 113, 9, 10), (2, 1, 7, 8), (0, 112, 5, 6), (111, 61, 4), (60, 3, 10), (113, 2, 8, 9), (1, 0, 6, 7), (112, 111, 4, 5), (4, 61, 11), (60, 10, 17), (9, 8, 15, 16), (7, 6, 13, 14), (5, 4, 11, 12), (10, 9, 16, 17), (8, 7, 14, 15), (6, 5, 12, 13), (16, 15, 22, 23), (14, 13, 20, 21), (12, 11, 18, 19), (17, 16, 23, 24), (15, 14, 21, 22), (13, 12, 19, 20), (11, 61, 18), (60, 17, 24), (24, 23, 30, 31), (22, 21, 28, 29), (20, 19, 26, 27), (18, 61, 25), (60, 24, 31), (23, 22, 29, 30), (21, 20, 27, 28), (19, 18, 25, 26), (29, 28, 35, 36), (27, 26, 33, 34), (25, 61, 32), (60, 31, 38), (30, 29, 36, 37), (28, 27, 34, 35), (26, 25, 32, 33), (31, 30, 37, 38), (60, 38, 45), (37, 36, 43, 44), (35, 34, 41, 42), (33, 32, 39, 40), (38, 37, 44, 45), (36, 35, 42, 43), (34, 33, 40, 41), (32, 61, 39), (42, 41, 48, 49), (40, 39, 46, 47), (45, 44, 51, 52), (43, 42, 49, 50), (41, 40, 47, 48), (39, 61, 46), (60, 45, 52), (44, 43, 50, 51), (52, 51, 58, 59), (50, 49, 56, 57), (48, 47, 54, 55), (46, 61, 53), (60, 52, 59), (51, 50, 57, 58), (49, 48, 55, 56), (47, 46, 53, 54), (55, 54, 63, 64), (53, 61, 62), (60, 59, 68), (58, 57, 66, 67), (56, 55, 64, 65), (54, 53, 62, 63), (59, 58, 67, 68), (57, 56, 65, 66), (60, 68, 75), (67, 66, 73, 74), (65, 64, 71, 72), (63, 62, 69, 70), (68, 67, 74, 75), (66, 65, 72, 73), (64, 63, 70, 71), (62, 61, 69), (70, 69, 76, 77), (75, 74, 81, 82), (73, 72, 79, 80), (71, 70, 77, 78), (69, 61, 76), (60, 75, 82), (74, 73, 80, 81), (72, 71, 78, 79), (82, 81, 88, 89), (80, 79, 86, 87), (78, 77, 84, 85), (76, 61, 83), (60, 82, 89), (81, 80, 87, 88), (79, 78, 85, 86), (77, 76, 83, 84), (83, 61, 90), (60, 89, 96), (88, 87, 94, 95), (86, 85, 92, 93), (84, 83, 90, 91), (89, 88, 95, 96), (87, 86, 93, 94), (85, 84, 91, 92), (95, 94, 101, 102), (93, 92, 99, 100), (91, 90, 97, 98), (96, 95, 102, 103), (94, 93, 100, 101), (92, 91, 98, 99), (90, 61, 97), (60, 96, 103), (103, 102, 109, 110), (101, 100, 107, 108), (99, 98, 105, 106), (97, 61, 104), (60, 103, 110), (102, 101, 108, 109), (100, 99, 106, 107), (98, 97, 104, 105), (108, 107, 1, 2), (106, 105, 112, 0), (104, 61, 111), (60, 110, 3), (109, 108, 2, 113), (107, 106, 0, 1), (105, 104, 111, 112), (110, 109, 113, 3)])
me_sphere_001.polygons.foreach_set('use_smooth', [True] * 128)
_uv = me_sphere_001.uv_layers.new(name='UVMap')
_uv.uv.foreach_set('vector', [0.75, 0.125, 0.75, 0.25, 0.6875, 0.25, 0.6875, 0.125, 0.75, 0.375, 0.75, 0.5, 0.6875, 0.5, 0.6875, 0.375, 0.75, 0.625, 0.75, 0.75, 0.6875, 0.75, 0.6875, 0.625, 0.75, 0.875, 0.7187, 1.0, 0.6875, 0.875, 0.7188, 0.0, 0.75, 0.125, 0.6875, 0.125, 0.75, 0.25, 0.75, 0.375, 0.6875, 0.375, 0.6875, 0.25, 0.75, 0.5, 0.75, 0.625, 0.6875, 0.625, 0.6875, 0.5, 0.75, 0.75, 0.75, 0.875, 0.6875, 0.875, 0.6875, 0.75, 0.6875, 0.875, 0.6562, 1.0, 0.625, 0.875, 0.6562, 0.0, 0.6875, 0.125, 0.625, 0.125, 0.6875, 0.25, 0.6875, 0.375, 0.625, 0.375, 0.625, 0.25, 0.6875, 0.5, 0.6875, 0.625, 0.625, 0.625, 0.625, 0.5, 0.6875, 0.75, 0.6875, 0.875, 0.625, 0.875, 0.625, 0.75, 0.6875, 0.125, 0.6875, 0.25, 0.625, 0.25, 0.625, 0.125, 0.6875, 0.375, 0.6875, 0.5, 0.625, 0.5, 0.625, 0.375, 0.6875, 0.625, 0.6875, 0.75, 0.625, 0.75, 0.625, 0.625, 0.625, 0.25, 0.625, 0.375, 0.5625, 0.375, 0.5625, 0.25, 0.625, 0.5, 0.625, 0.625, 0.5625, 0.625, 0.5625, 0.5, 0.625, 0.75, 0.625, 0.875, 0.5625, 0.875, 0.5625, 0.75, 0.625, 0.125, 0.625, 0.25, 0.5625, 0.25, 0.5625, 0.125, 0.625, 0.375, 0.625, 0.5, 0.5625, 0.5, 0.5625, 0.375, 0.625, 0.625, 0.625, 0.75, 0.5625, 0.75, 0.5625, 0.625, 0.625, 0.875, 0.5938, 1.0, 0.5625, 0.875, 0.5938, 0.0, 0.625, 0.125, 0.5625, 0.125, 0.5625, 0.125, 0.5625, 0.25, 0.5, 0.25, 0.5, 0.125, 0.5625, 0.375, 0.5625, 0.5, 0.5, 0.5, 0.5, 0.375, 0.5625, 0.625, 0.5625, 0.75, 0.5, 0.75, 0.5, 0.625, 0.5625, 0.875, 0.5312, 1.0, 0.5, 0.875, 0.5312, 0.0, 0.5625, 0.125, 0.5, 0.125, 0.5625, 0.25, 0.5625, 0.375, 0.5, 0.375, 0.5, 0.25, 0.5625, 0.5, 0.5625, 0.625, 0.5, 0.625, 0.5, 0.5, 0.5625, 0.75, 0.5625, 0.875, 0.5, 0.875, 0.5, 0.75, 0.5, 0.375, 0.5, 0.5, 0.4375, 0.5, 0.4375, 0.375, 0.5, 0.625, 0.5, 0.75, 0.4375, 0.75, 0.4375, 0.625, 0.5, 0.875, 0.4687, 1.0, 0.4375, 0.875, 0.4687, 0.0, 0.5, 0.125, 0.4375, 0.125, 0.5, 0.25, 0.5, 0.375, 0.4375, 0.375, 0.4375, 0.25, 0.5, 0.5, 0.5, 0.625, 0.4375, 0.625, 0.4375, 0.5, 0.5, 0.75, 0.5, 0.875, 0.4375, 0.875, 0.4375, 0.75, 0.5, 0.125, 0.5, 0.25, 0.4375, 0.25, 0.4375, 0.125, 0.4062, 0.0, 0.4375, 0.125, 0.375, 0.125, 0.4375, 0.25, 0.4375, 0.375, 0.375, 0.375, 0.375, 0.25, 0.4375, 0.5, 0.4375, 0.625, 0.375, 0.625, 0.375, 0.5, 0.4375, 0.75, 0.4375, 0.875, 0.375, 0.875, 0.375, 0.75, 0.4375, 0.125, 0.4375, 0.25, 0.375, 0.25, 0.375, 0.125, 0.4375, 0.375, 0.4375, 0.5, 0.375, 0.5, 0.375, 0.375, 0.4375, 0.625, 0.4375, 0.75, 0.375, 0.75, 0.375, 0.625, 0.4375, 0.875, 0.4062, 1.0, 0.375, 0.875, 0.375, 0.5, 0.375, 0.625, 0.3125, 0.625, 0.3125, 0.5, 0.375, 0.75, 0.375, 0.875, 0.3125, 0.875, 0.3125, 0.75, 0.375, 0.125, 0.375, 0.25, 0.3125, 0.25, 0.3125, 0.125, 0.375, 0.375, 0.375, 0.5, 0.3125, 0.5, 0.3125, 0.375, 0.375, 0.625, 0.375, 0.75, 0.3125, 0.75, 0.3125, 0.625, 0.375, 0.875, 0.3437, 1.0, 0.3125, 0.875, 0.3437, 0.0, 0.375, 0.125, 0.3125, 0.125, 0.375, 0.25, 0.375, 0.375, 0.3125, 0.375, 0.3125, 0.25, 0.3125, 0.125, 0.3125, 0.25, 0.25, 0.25, 0.25, 0.125, 0.3125, 0.375, 0.3125, 0.5, 0.25, 0.5, 0.25, 0.375, 0.3125, 0.625, 0.3125, 0.75, 0.25, 0.75, 0.25, 0.625, 0.3125, 0.875, 0.2812, 1.0, 0.25, 0.875, 0.2812, 0.0, 0.3125, 0.125, 0.25, 0.125, 0.3125, 0.25, 0.3125, 0.375, 0.25, 0.375, 0.25, 0.25, 0.3125, 0.5, 0.3125, 0.625, 0.25, 0.625, 0.25, 0.5, 0.3125, 0.75, 0.3125, 0.875, 0.25, 0.875, 0.25, 0.75, 0.25, 0.625, 0.25, 0.75, 0.1875, 0.75, 0.1875, 0.625, 0.25, 0.875, 0.2187, 1.0, 0.1875, 0.875, 0.2187, 0.0, 0.25, 0.125, 0.1875, 0.125, 0.25, 0.25, 0.25, 0.375, 0.1875, 0.375, 0.1875, 0.25, 0.25, 0.5, 0.25, 0.625, 0.1875, 0.625, 0.1875, 0.5, 0.25, 0.75, 0.25, 0.875, 0.1875, 0.875, 0.1875, 0.75, 0.25, 0.125, 0.25, 0.25, 0.1875, 0.25, 0.1875, 0.125, 0.25, 0.375, 0.25, 0.5, 0.1875, 0.5, 0.1875, 0.375, 0.1562, 0.0, 0.1875, 0.125, 0.125, 0.125, 0.1875, 0.25, 0.1875, 0.375, 0.125, 0.375, 0.125, 0.25, 0.1875, 0.5, 0.1875, 0.625, 0.125, 0.625, 0.125, 0.5, 0.1875, 0.75, 0.1875, 0.875, 0.125, 0.875, 0.125, 0.75, 0.1875, 0.125, 0.1875, 0.25, 0.125, 0.25, 0.125, 0.125, 0.1875, 0.375, 0.1875, 0.5, 0.125, 0.5, 0.125, 0.375, 0.1875, 0.625, 0.1875, 0.75, 0.125, 0.75, 0.125, 0.625, 0.1875, 0.875, 0.1562, 1.0, 0.125, 0.875, 0.125, 0.75, 0.125, 0.875, 0.0625, 0.875, 0.0625, 0.75, 0.125, 0.125, 0.125, 0.25, 0.0625, 0.25, 0.0625, 0.125, 0.125, 0.375, 0.125, 0.5, 0.0625, 0.5, 0.0625, 0.375, 0.125, 0.625, 0.125, 0.75, 0.0625, 0.75, 0.0625, 0.625, 0.125, 0.875, 0.09375, 1.0, 0.0625, 0.875, 0.09375, 0.0, 0.125, 0.125, 0.0625, 0.125, 0.125, 0.25, 0.125, 0.375, 0.0625, 0.375, 0.0625, 0.25, 0.125, 0.5, 0.125, 0.625, 0.0625, 0.625, 0.0625, 0.5, 0.0625, 0.125, 0.0625, 0.25, 0.0, 0.25, 0.0, 0.125, 0.0625, 0.375, 0.0625, 0.5, 0.0, 0.5, 0.0, 0.375, 0.0625, 0.625, 0.0625, 0.75, 0.0, 0.75, 0.0, 0.625, 0.0625, 0.875, 0.03125, 1.0, 0.0, 0.875, 0.03125, 0.0, 0.0625, 0.125, 0.0, 0.125, 0.0625, 0.25, 0.0625, 0.375, 0.0, 0.375, 0.0, 0.25, 0.0625, 0.5, 0.0625, 0.625, 0.0, 0.625, 0.0, 0.5, 0.0625, 0.75, 0.0625, 0.875, 0.0, 0.875, 0.0, 0.75, 1.0, 0.875, 0.9687, 1.0, 0.9375, 0.875, 0.9687, 0.0, 1.0, 0.125, 0.9375, 0.125, 1.0, 0.25, 1.0, 0.375, 0.9375, 0.375, 0.9375, 0.25, 1.0, 0.5, 1.0, 0.625, 0.9375, 0.625, 0.9375, 0.5, 1.0, 0.75, 1.0, 0.875, 0.9375, 0.875, 0.9375, 0.75, 1.0, 0.125, 1.0, 0.25, 0.9375, 0.25, 0.9375, 0.125, 1.0, 0.375, 1.0, 0.5, 0.9375, 0.5, 0.9375, 0.375, 1.0, 0.625, 1.0, 0.75, 0.9375, 0.75, 0.9375, 0.625, 0.9375, 0.25, 0.9375, 0.375, 0.875, 0.375, 0.875, 0.25, 0.9375, 0.5, 0.9375, 0.625, 0.875, 0.625, 0.875, 0.5, 0.9375, 0.75, 0.9375, 0.875, 0.875, 0.875, 0.875, 0.75, 0.9375, 0.125, 0.9375, 0.25, 0.875, 0.25, 0.875, 0.125, 0.9375, 0.375, 0.9375, 0.5, 0.875, 0.5, 0.875, 0.375, 0.9375, 0.625, 0.9375, 0.75, 0.875, 0.75, 0.875, 0.625, 0.9375, 0.875, 0.9062, 1.0, 0.875, 0.875, 0.9062, 0.0, 0.9375, 0.125, 0.875, 0.125, 0.875, 0.125, 0.875, 0.25, 0.8125, 0.25, 0.8125, 0.125, 0.875, 0.375, 0.875, 0.5, 0.8125, 0.5, 0.8125, 0.375, 0.875, 0.625, 0.875, 0.75, 0.8125, 0.75, 0.8125, 0.625, 0.875, 0.875, 0.8437, 1.0, 0.8125, 0.875, 0.8437, 0.0, 0.875, 0.125, 0.8125, 0.125, 0.875, 0.25, 0.875, 0.375, 0.8125, 0.375, 0.8125, 0.25, 0.875, 0.5, 0.875, 0.625, 0.8125, 0.625, 0.8125, 0.5, 0.875, 0.75, 0.875, 0.875, 0.8125, 0.875, 0.8125, 0.75, 0.8125, 0.375, 0.8125, 0.5, 0.75, 0.5, 0.75, 0.375, 0.8125, 0.625, 0.8125, 0.75, 0.75, 0.75, 0.75, 0.625, 0.8125, 0.875, 0.7812, 1.0, 0.75, 0.875, 0.7812, 0.0, 0.8125, 0.125, 0.75, 0.125, 0.8125, 0.25, 0.8125, 0.375, 0.75, 0.375, 0.75, 0.25, 0.8125, 0.5, 0.8125, 0.625, 0.75, 0.625, 0.75, 0.5, 0.8125, 0.75, 0.8125, 0.875, 0.75, 0.875, 0.75, 0.75, 0.8125, 0.125, 0.8125, 0.25, 0.75, 0.25, 0.75, 0.125])
me_sphere_001.materials.append(mat_cloudy_planet)
me_sphere_001.update()
me_sphere_002 = bpy.data.meshes.new('Sphere.002')
me_sphere_002.from_pydata([(0.0, 0.9239, 0.3827), (0.0, 1.0, 0.0), (0.0, 0.9239, -0.3827), (0.0, 0.3827, -0.9239), (0.1464, 0.3536, 0.9239), (0.2706, 0.6533, 0.7071), (0.3536, 0.8536, 0.3827), (0.3827, 0.9239, 0.0), (0.3536, 0.8536, -0.3827), (0.2706, 0.6533, -0.7071), (0.1464, 0.3536, -0.9239), (0.2706, 0.2706, 0.9239), (0.5, 0.5, 0.7071), (0.6533, 0.6533, 0.3827), (0.7071, 0.7071, 0.0), (0.6533, 0.6533, -0.3827), (0.5, 0.5, -0.7071), (0.2706, 0.2706, -0.9239), (0.3536, 0.1464, 0.9239), (0.6533, 0.2706, 0.7071), (0.8536, 0.3536, 0.3827), (0.9239, 0.3827, 0.0), (0.8536, 0.3536, -0.3827), (0.6533, 0.2706, -0.7071), (0.3536, 0.1464, -0.9239), (0.3827, -4.47e-08, 0.9239), (0.7071, -8.941e-08, 0.7071), (0.9239, -1.192e-07, 0.3827), (1.0, -1.49e-07, 0.0), (0.9239, -1.192e-07, -0.3827), (0.7071, -8.941e-08, -0.7071), (0.3827, -4.47e-08, -0.9239), (0.3536, -0.1464, 0.9239), (0.6533, -0.2706, 0.7071), (0.8536, -0.3536, 0.3827), (0.9239, -0.3827, 0.0), (0.8536, -0.3536, -0.3827), (0.6533, -0.2706, -0.7071), (0.3536, -0.1464, -0.9239), (0.2706, -0.2706, 0.9239), (0.5, -0.5, 0.7071), (0.6533, -0.6533, 0.3827), (0.7071, -0.7071, 0.0), (0.6533, -0.6533, -0.3827), (0.5, -0.5, -0.7071), (0.2706, -0.2706, -0.9239), (0.1464, -0.3536, 0.9239), (0.2706, -0.6533, 0.7071), (0.3536, -0.8536, 0.3827), (0.3827, -0.9239, 0.0), (0.3536, -0.8536, -0.3827), (0.2706, -0.6533, -0.7071), (0.1464, -0.3536, -0.9239), (-1.192e-07, -0.3827, 0.9239), (-2.235e-07, -0.7071, 0.7071), (-2.384e-07, -0.9239, 0.3827), (-3.576e-07, -1.0, 0.0), (-2.384e-07, -0.9239, -0.3827), (-2.235e-07, -0.7071, -0.7071), (-1.192e-07, -0.3827, -0.9239), (0.0, 0.0, -1.0), (0.0, 0.0, 1.0), (-0.1464, -0.3536, 0.9239), (-0.2706, -0.6533, 0.7071), (-0.3536, -0.8536, 0.3827), (-0.3827, -0.9239, 0.0), (-0.3536, -0.8536, -0.3827), (-0.2706, -0.6533, -0.7071), (-0.1464, -0.3536, -0.9239), (-0.2706, -0.2706, 0.9239), (-0.5, -0.5, 0.7071), (-0.6533, -0.6533, 0.3827), (-0.7071, -0.7071, 0.0), (-0.6533, -0.6533, -0.3827), (-0.5, -0.5, -0.7071), (-0.2706, -0.2706, -0.9239), (-0.3536, -0.1464, 0.9239), (-0.6533, -0.2706, 0.7071), (-0.8536, -0.3536, 0.3827), (-0.9239, -0.3827, 0.0), (-0.8536, -0.3536, -0.3827), (-0.6533, -0.2706, -0.7071), (-0.3536, -0.1464, -0.9239), (-0.3827, 1.788e-07, 0.9239), (-0.7071, 3.278e-07, 0.7071), (-0.9239, 3.576e-07, 0.3827), (-1.0, 5.066e-07, 0.0), (-0.9239, 3.576e-07, -0.3827), (-0.7071, 3.278e-07, -0.7071), (-0.3827, 1.788e-07, -0.9239), (-0.3536, 0.1464, 0.9239), (-0.6533, 0.2706, 0.7071), (-0.8536, 0.3536, 0.3827), (-0.9239, 0.3827, 0.0), (-0.8536, 0.3536, -0.3827), (-0.6533, 0.2706, -0.7071), (-0.3536, 0.1464, -0.9239), (-0.2706, 0.2706, 0.9239), (-0.5, 0.5, 0.7071), (-0.6533, 0.6533, 0.3827), (-0.7071, 0.7071, 0.0), (-0.6533, 0.6533, -0.3827), (-0.5, 0.5, -0.7071), (-0.2706, 0.2706, -0.9239), (-0.1464, 0.3536, 0.9239), (-0.2706, 0.6533, 0.7071), (-0.3536, 0.8536, 0.3827), (-0.3827, 0.9239, 0.0), (-0.3536, 0.8536, -0.3827), (-0.2706, 0.6533, -0.7071), (-0.1464, 0.3536, -0.9239), (2.384e-07, 0.3827, 0.9239), (4.47e-07, 0.7071, 0.7071), (4.47e-07, 0.7071, -0.7071)], [], [(3, 113, 9, 10), (2, 1, 7, 8), (0, 112, 5, 6), (111, 61, 4), (60, 3, 10), (113, 2, 8, 9), (1, 0, 6, 7), (112, 111, 4, 5), (4, 61, 11), (60, 10, 17), (9, 8, 15, 16), (7, 6, 13, 14), (5, 4, 11, 12), (10, 9, 16, 17), (8, 7, 14, 15), (6, 5, 12, 13), (16, 15, 22, 23), (14, 13, 20, 21), (12, 11, 18, 19), (17, 16, 23, 24), (15, 14, 21, 22), (13, 12, 19, 20), (11, 61, 18), (60, 17, 24), (24, 23, 30, 31), (22, 21, 28, 29), (20, 19, 26, 27), (18, 61, 25), (60, 24, 31), (23, 22, 29, 30), (21, 20, 27, 28), (19, 18, 25, 26), (29, 28, 35, 36), (27, 26, 33, 34), (25, 61, 32), (60, 31, 38), (30, 29, 36, 37), (28, 27, 34, 35), (26, 25, 32, 33), (31, 30, 37, 38), (60, 38, 45), (37, 36, 43, 44), (35, 34, 41, 42), (33, 32, 39, 40), (38, 37, 44, 45), (36, 35, 42, 43), (34, 33, 40, 41), (32, 61, 39), (42, 41, 48, 49), (40, 39, 46, 47), (45, 44, 51, 52), (43, 42, 49, 50), (41, 40, 47, 48), (39, 61, 46), (60, 45, 52), (44, 43, 50, 51), (52, 51, 58, 59), (50, 49, 56, 57), (48, 47, 54, 55), (46, 61, 53), (60, 52, 59), (51, 50, 57, 58), (49, 48, 55, 56), (47, 46, 53, 54), (55, 54, 63, 64), (53, 61, 62), (60, 59, 68), (58, 57, 66, 67), (56, 55, 64, 65), (54, 53, 62, 63), (59, 58, 67, 68), (57, 56, 65, 66), (60, 68, 75), (67, 66, 73, 74), (65, 64, 71, 72), (63, 62, 69, 70), (68, 67, 74, 75), (66, 65, 72, 73), (64, 63, 70, 71), (62, 61, 69), (70, 69, 76, 77), (75, 74, 81, 82), (73, 72, 79, 80), (71, 70, 77, 78), (69, 61, 76), (60, 75, 82), (74, 73, 80, 81), (72, 71, 78, 79), (82, 81, 88, 89), (80, 79, 86, 87), (78, 77, 84, 85), (76, 61, 83), (60, 82, 89), (81, 80, 87, 88), (79, 78, 85, 86), (77, 76, 83, 84), (83, 61, 90), (60, 89, 96), (88, 87, 94, 95), (86, 85, 92, 93), (84, 83, 90, 91), (89, 88, 95, 96), (87, 86, 93, 94), (85, 84, 91, 92), (95, 94, 101, 102), (93, 92, 99, 100), (91, 90, 97, 98), (96, 95, 102, 103), (94, 93, 100, 101), (92, 91, 98, 99), (90, 61, 97), (60, 96, 103), (103, 102, 109, 110), (101, 100, 107, 108), (99, 98, 105, 106), (97, 61, 104), (60, 103, 110), (102, 101, 108, 109), (100, 99, 106, 107), (98, 97, 104, 105), (108, 107, 1, 2), (106, 105, 112, 0), (104, 61, 111), (60, 110, 3), (109, 108, 2, 113), (107, 106, 0, 1), (105, 104, 111, 112), (110, 109, 113, 3)])
me_sphere_002.polygons.foreach_set('use_smooth', [True] * 128)
_uv = me_sphere_002.uv_layers.new(name='UVMap')
_uv.uv.foreach_set('vector', [0.75, 0.125, 0.75, 0.25, 0.6875, 0.25, 0.6875, 0.125, 0.75, 0.375, 0.75, 0.5, 0.6875, 0.5, 0.6875, 0.375, 0.75, 0.625, 0.75, 0.75, 0.6875, 0.75, 0.6875, 0.625, 0.75, 0.875, 0.7187, 1.0, 0.6875, 0.875, 0.7188, 0.0, 0.75, 0.125, 0.6875, 0.125, 0.75, 0.25, 0.75, 0.375, 0.6875, 0.375, 0.6875, 0.25, 0.75, 0.5, 0.75, 0.625, 0.6875, 0.625, 0.6875, 0.5, 0.75, 0.75, 0.75, 0.875, 0.6875, 0.875, 0.6875, 0.75, 0.6875, 0.875, 0.6562, 1.0, 0.625, 0.875, 0.6562, 0.0, 0.6875, 0.125, 0.625, 0.125, 0.6875, 0.25, 0.6875, 0.375, 0.625, 0.375, 0.625, 0.25, 0.6875, 0.5, 0.6875, 0.625, 0.625, 0.625, 0.625, 0.5, 0.6875, 0.75, 0.6875, 0.875, 0.625, 0.875, 0.625, 0.75, 0.6875, 0.125, 0.6875, 0.25, 0.625, 0.25, 0.625, 0.125, 0.6875, 0.375, 0.6875, 0.5, 0.625, 0.5, 0.625, 0.375, 0.6875, 0.625, 0.6875, 0.75, 0.625, 0.75, 0.625, 0.625, 0.625, 0.25, 0.625, 0.375, 0.5625, 0.375, 0.5625, 0.25, 0.625, 0.5, 0.625, 0.625, 0.5625, 0.625, 0.5625, 0.5, 0.625, 0.75, 0.625, 0.875, 0.5625, 0.875, 0.5625, 0.75, 0.625, 0.125, 0.625, 0.25, 0.5625, 0.25, 0.5625, 0.125, 0.625, 0.375, 0.625, 0.5, 0.5625, 0.5, 0.5625, 0.375, 0.625, 0.625, 0.625, 0.75, 0.5625, 0.75, 0.5625, 0.625, 0.625, 0.875, 0.5938, 1.0, 0.5625, 0.875, 0.5938, 0.0, 0.625, 0.125, 0.5625, 0.125, 0.5625, 0.125, 0.5625, 0.25, 0.5, 0.25, 0.5, 0.125, 0.5625, 0.375, 0.5625, 0.5, 0.5, 0.5, 0.5, 0.375, 0.5625, 0.625, 0.5625, 0.75, 0.5, 0.75, 0.5, 0.625, 0.5625, 0.875, 0.5312, 1.0, 0.5, 0.875, 0.5312, 0.0, 0.5625, 0.125, 0.5, 0.125, 0.5625, 0.25, 0.5625, 0.375, 0.5, 0.375, 0.5, 0.25, 0.5625, 0.5, 0.5625, 0.625, 0.5, 0.625, 0.5, 0.5, 0.5625, 0.75, 0.5625, 0.875, 0.5, 0.875, 0.5, 0.75, 0.5, 0.375, 0.5, 0.5, 0.4375, 0.5, 0.4375, 0.375, 0.5, 0.625, 0.5, 0.75, 0.4375, 0.75, 0.4375, 0.625, 0.5, 0.875, 0.4687, 1.0, 0.4375, 0.875, 0.4687, 0.0, 0.5, 0.125, 0.4375, 0.125, 0.5, 0.25, 0.5, 0.375, 0.4375, 0.375, 0.4375, 0.25, 0.5, 0.5, 0.5, 0.625, 0.4375, 0.625, 0.4375, 0.5, 0.5, 0.75, 0.5, 0.875, 0.4375, 0.875, 0.4375, 0.75, 0.5, 0.125, 0.5, 0.25, 0.4375, 0.25, 0.4375, 0.125, 0.4062, 0.0, 0.4375, 0.125, 0.375, 0.125, 0.4375, 0.25, 0.4375, 0.375, 0.375, 0.375, 0.375, 0.25, 0.4375, 0.5, 0.4375, 0.625, 0.375, 0.625, 0.375, 0.5, 0.4375, 0.75, 0.4375, 0.875, 0.375, 0.875, 0.375, 0.75, 0.4375, 0.125, 0.4375, 0.25, 0.375, 0.25, 0.375, 0.125, 0.4375, 0.375, 0.4375, 0.5, 0.375, 0.5, 0.375, 0.375, 0.4375, 0.625, 0.4375, 0.75, 0.375, 0.75, 0.375, 0.625, 0.4375, 0.875, 0.4062, 1.0, 0.375, 0.875, 0.375, 0.5, 0.375, 0.625, 0.3125, 0.625, 0.3125, 0.5, 0.375, 0.75, 0.375, 0.875, 0.3125, 0.875, 0.3125, 0.75, 0.375, 0.125, 0.375, 0.25, 0.3125, 0.25, 0.3125, 0.125, 0.375, 0.375, 0.375, 0.5, 0.3125, 0.5, 0.3125, 0.375, 0.375, 0.625, 0.375, 0.75, 0.3125, 0.75, 0.3125, 0.625, 0.375, 0.875, 0.3437, 1.0, 0.3125, 0.875, 0.3437, 0.0, 0.375, 0.125, 0.3125, 0.125, 0.375, 0.25, 0.375, 0.375, 0.3125, 0.375, 0.3125, 0.25, 0.3125, 0.125, 0.3125, 0.25, 0.25, 0.25, 0.25, 0.125, 0.3125, 0.375, 0.3125, 0.5, 0.25, 0.5, 0.25, 0.375, 0.3125, 0.625, 0.3125, 0.75, 0.25, 0.75, 0.25, 0.625, 0.3125, 0.875, 0.2812, 1.0, 0.25, 0.875, 0.2812, 0.0, 0.3125, 0.125, 0.25, 0.125, 0.3125, 0.25, 0.3125, 0.375, 0.25, 0.375, 0.25, 0.25, 0.3125, 0.5, 0.3125, 0.625, 0.25, 0.625, 0.25, 0.5, 0.3125, 0.75, 0.3125, 0.875, 0.25, 0.875, 0.25, 0.75, 0.25, 0.625, 0.25, 0.75, 0.1875, 0.75, 0.1875, 0.625, 0.25, 0.875, 0.2187, 1.0, 0.1875, 0.875, 0.2187, 0.0, 0.25, 0.125, 0.1875, 0.125, 0.25, 0.25, 0.25, 0.375, 0.1875, 0.375, 0.1875, 0.25, 0.25, 0.5, 0.25, 0.625, 0.1875, 0.625, 0.1875, 0.5, 0.25, 0.75, 0.25, 0.875, 0.1875, 0.875, 0.1875, 0.75, 0.25, 0.125, 0.25, 0.25, 0.1875, 0.25, 0.1875, 0.125, 0.25, 0.375, 0.25, 0.5, 0.1875, 0.5, 0.1875, 0.375, 0.1562, 0.0, 0.1875, 0.125, 0.125, 0.125, 0.1875, 0.25, 0.1875, 0.375, 0.125, 0.375, 0.125, 0.25, 0.1875, 0.5, 0.1875, 0.625, 0.125, 0.625, 0.125, 0.5, 0.1875, 0.75, 0.1875, 0.875, 0.125, 0.875, 0.125, 0.75, 0.1875, 0.125, 0.1875, 0.25, 0.125, 0.25, 0.125, 0.125, 0.1875, 0.375, 0.1875, 0.5, 0.125, 0.5, 0.125, 0.375, 0.1875, 0.625, 0.1875, 0.75, 0.125, 0.75, 0.125, 0.625, 0.1875, 0.875, 0.1562, 1.0, 0.125, 0.875, 0.125, 0.75, 0.125, 0.875, 0.0625, 0.875, 0.0625, 0.75, 0.125, 0.125, 0.125, 0.25, 0.0625, 0.25, 0.0625, 0.125, 0.125, 0.375, 0.125, 0.5, 0.0625, 0.5, 0.0625, 0.375, 0.125, 0.625, 0.125, 0.75, 0.0625, 0.75, 0.0625, 0.625, 0.125, 0.875, 0.09375, 1.0, 0.0625, 0.875, 0.09375, 0.0, 0.125, 0.125, 0.0625, 0.125, 0.125, 0.25, 0.125, 0.375, 0.0625, 0.375, 0.0625, 0.25, 0.125, 0.5, 0.125, 0.625, 0.0625, 0.625, 0.0625, 0.5, 0.0625, 0.125, 0.0625, 0.25, 0.0, 0.25, 0.0, 0.125, 0.0625, 0.375, 0.0625, 0.5, 0.0, 0.5, 0.0, 0.375, 0.0625, 0.625, 0.0625, 0.75, 0.0, 0.75, 0.0, 0.625, 0.0625, 0.875, 0.03125, 1.0, 0.0, 0.875, 0.03125, 0.0, 0.0625, 0.125, 0.0, 0.125, 0.0625, 0.25, 0.0625, 0.375, 0.0, 0.375, 0.0, 0.25, 0.0625, 0.5, 0.0625, 0.625, 0.0, 0.625, 0.0, 0.5, 0.0625, 0.75, 0.0625, 0.875, 0.0, 0.875, 0.0, 0.75, 1.0, 0.875, 0.9687, 1.0, 0.9375, 0.875, 0.9687, 0.0, 1.0, 0.125, 0.9375, 0.125, 1.0, 0.25, 1.0, 0.375, 0.9375, 0.375, 0.9375, 0.25, 1.0, 0.5, 1.0, 0.625, 0.9375, 0.625, 0.9375, 0.5, 1.0, 0.75, 1.0, 0.875, 0.9375, 0.875, 0.9375, 0.75, 1.0, 0.125, 1.0, 0.25, 0.9375, 0.25, 0.9375, 0.125, 1.0, 0.375, 1.0, 0.5, 0.9375, 0.5, 0.9375, 0.375, 1.0, 0.625, 1.0, 0.75, 0.9375, 0.75, 0.9375, 0.625, 0.9375, 0.25, 0.9375, 0.375, 0.875, 0.375, 0.875, 0.25, 0.9375, 0.5, 0.9375, 0.625, 0.875, 0.625, 0.875, 0.5, 0.9375, 0.75, 0.9375, 0.875, 0.875, 0.875, 0.875, 0.75, 0.9375, 0.125, 0.9375, 0.25, 0.875, 0.25, 0.875, 0.125, 0.9375, 0.375, 0.9375, 0.5, 0.875, 0.5, 0.875, 0.375, 0.9375, 0.625, 0.9375, 0.75, 0.875, 0.75, 0.875, 0.625, 0.9375, 0.875, 0.9062, 1.0, 0.875, 0.875, 0.9062, 0.0, 0.9375, 0.125, 0.875, 0.125, 0.875, 0.125, 0.875, 0.25, 0.8125, 0.25, 0.8125, 0.125, 0.875, 0.375, 0.875, 0.5, 0.8125, 0.5, 0.8125, 0.375, 0.875, 0.625, 0.875, 0.75, 0.8125, 0.75, 0.8125, 0.625, 0.875, 0.875, 0.8437, 1.0, 0.8125, 0.875, 0.8437, 0.0, 0.875, 0.125, 0.8125, 0.125, 0.875, 0.25, 0.875, 0.375, 0.8125, 0.375, 0.8125, 0.25, 0.875, 0.5, 0.875, 0.625, 0.8125, 0.625, 0.8125, 0.5, 0.875, 0.75, 0.875, 0.875, 0.8125, 0.875, 0.8125, 0.75, 0.8125, 0.375, 0.8125, 0.5, 0.75, 0.5, 0.75, 0.375, 0.8125, 0.625, 0.8125, 0.75, 0.75, 0.75, 0.75, 0.625, 0.8125, 0.875, 0.7812, 1.0, 0.75, 0.875, 0.7812, 0.0, 0.8125, 0.125, 0.75, 0.125, 0.8125, 0.25, 0.8125, 0.375, 0.75, 0.375, 0.75, 0.25, 0.8125, 0.5, 0.8125, 0.625, 0.75, 0.625, 0.75, 0.5, 0.8125, 0.75, 0.8125, 0.875, 0.75, 0.875, 0.75, 0.75, 0.8125, 0.125, 0.8125, 0.25, 0.75, 0.25, 0.75, 0.125])
me_sphere_002.materials.append(mat_material_002)
me_sphere_002.update()

# ---- objects
ob_icosphere = bpy.data.objects.new('Icosphere', me_icosphere)
ob_sphere = bpy.data.objects.new('Sphere', me_sphere)
ob_torus = bpy.data.objects.new('Torus', me_torus)
ob_sphere_001 = bpy.data.objects.new('Sphere.001', me_sphere_001)
ob_sphere_002 = bpy.data.objects.new('Sphere.002', me_sphere_002)

# ---- transforms, parenting, visibility, modifiers, constraints
ob_icosphere.location = (0.0, 0.0, 0.0)
ob_sphere.location = (0.0, 0.0, 0.0)
ob_torus.location = (0.0, 0.0, 0.0)
ob_torus.scale = (1.0, 1.0, 0.1)
ob_sphere_001.location = (0.0, 0.0, 0.0)
ob_sphere_001.scale = (0.75, 0.75, 0.75)
ob_sphere_002.location = (0.0, 0.0, 0.0)
ob_sphere_002.scale = (1.1, 1.1, 1.1)

# ---- collection membership
scene.collection.objects.link(ob_icosphere)
col_planet_1.objects.link(ob_sphere)
col_planet_1.objects.link(ob_torus)
col_planet_2.objects.link(ob_sphere_001)
col_planet_2.objects.link(ob_sphere_002)
def _layer_coll(name, lc=None):
    lc = lc or bpy.context.view_layer.layer_collection
    for c in lc.children:
        if c.name == name: return c
        r = _layer_coll(name, c)
        if r: return r
_layer_coll('planet 1').exclude = True

# ---- scene / render settings (as saved in the file)
scene.frame_start = 1; scene.frame_end = 250; scene.frame_set(1)
scene.render.engine = 'CYCLES'
scene.cycles.sampling_pattern = 'TABULATED_SOBOL'
scene.cycles.bake_type = 'DIFFUSE'
scene.eevee.ray_tracing_options.trace_max_roughness = 0.0
bpy.context.view_layer.update()

# ---- added for rendering (the .blend has no active camera): camera
cam_auto = bpy.data.cameras.new('AutoCamera')
cam_auto.lens = 50.0
cam_auto.sensor_width = 36.0
cam_auto.clip_end = 1000.0
ob_auto_camera = bpy.data.objects.new('AutoCamera', cam_auto)
scene.collection.objects.link(ob_auto_camera)
ob_auto_camera.location = (6.54004, -7.84804, 5.23203)
ob_auto_camera.rotation_euler = (1.09748, -7.21219e-08, 0.694738)
scene.camera = ob_auto_camera
bpy.context.view_layer.update()
